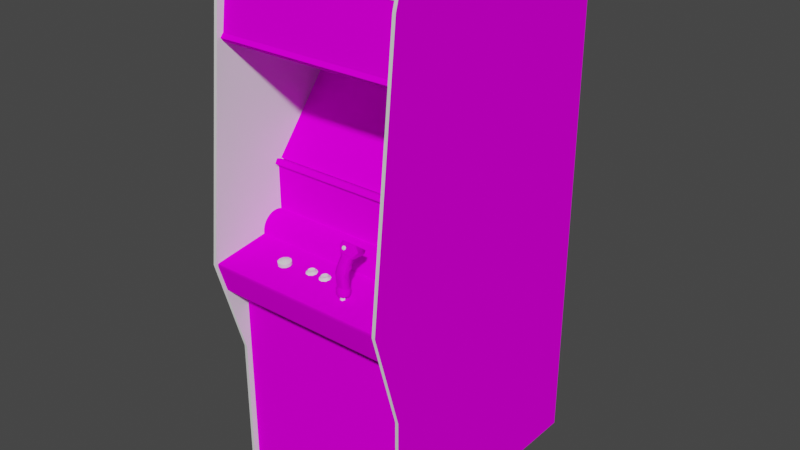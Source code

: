 # Source: dotron.blend  (saved by Blender 2.93.20; exported with 4.5.12 LTS)
import bpy
from mathutils import Matrix  # noqa: F401  (used for matrix-valued properties, if any)

bpy.ops.wm.read_factory_settings(use_empty=True)
scene = bpy.context.scene
scene.name = 'Scene'

# ---- images (referenced by path relative to the original .blend; pixels are not part of the script)
import os
ASSET_DIR = os.environ.get("B2B_ASSET_DIR", "")  # directory of the original .blend (textures are referenced by path, not embedded)
HERE = os.path.dirname(os.path.abspath(__file__))  # packed textures are extracted next to this script under _unpacked/

def load_image(name, relpath, width, height, colorspace="sRGB"):
    """Load a texture the original file referenced (path relative to the .blend, or extracted next to this script)."""
    p = next((c for c in (os.path.join(HERE, relpath), os.path.join(ASSET_DIR, relpath)) if relpath and os.path.exists(c)), "")
    if p:
        img = bpy.data.images.load(p, check_existing=True)
        img.name = name
    else:  # same state as the original file: an image datablock whose file is absent (Cycles renders it pink)
        img = bpy.data.images.new(name, width, height)
        img.source = "FILE"
        img.filepath = "//" + (relpath or name)
    img.colorspace_settings.name = colorspace
    return img
img_dotronmarqueemap_tiff = load_image('dotronmarqueemap.TIFF', 'dotronmarqueemap.TIFF', 1024, 1024, 'sRGB')
img_dotronmonitor_tiff = load_image('dotronmonitor.TIFF', 'dotronmonitor.TIFF', 1024, 1024, 'sRGB')
img_dotronjoystickmap_tiff = load_image('dotronjoystickmap.TIFF', 'dotronjoystickmap.TIFF', 1024, 1024, 'sRGB')
img_dotroncpotoppermap_tiff = load_image('dotroncpotoppermap.TIFF', 'dotroncpotoppermap.TIFF', 1024, 1024, 'sRGB')
img_dotronbezelmap_tiff = load_image('dotronbezelmap.TIFF', 'dotronbezelmap.TIFF', 1024, 1024, 'sRGB')
img_dotroninnerbezelmap_tiff = load_image('dotroninnerbezelmap.TIFF', 'dotroninnerbezelmap.TIFF', 1024, 1024, 'sRGB')
img_dotronblacklightcovermap_tiff = load_image('dotronblacklightcovermap.TIFF', 'dotronblacklightcovermap.TIFF', 1024, 1024, 'sRGB')
img_dotroncoindoormap_tiff = load_image('dotroncoindoormap.TIFF', 'dotroncoindoormap.TIFF', 1024, 1024, 'sRGB')
img_dotroncpomap_tiff = load_image('dotroncpomap.TIFF', 'dotroncpomap.TIFF', 1024, 1024, 'sRGB')
img_dotronjoystickinsertmap_tiff = load_image('dotronjoystickinsertmap.TIFF', 'dotronjoystickinsertmap.TIFF', 1024, 1024, 'sRGB')
img_dotronspeakermap_tiff = load_image('dotronspeakermap.TIFF', 'dotronspeakermap.TIFF', 1024, 1024, 'sRGB')
img_dotronglassmap_tiff = load_image('dotronglassmap.TIFF', 'dotronglassmap.TIFF', 1024, 1024, 'sRGB')
img_dotronsideleftmap_tiff = load_image('dotronsideleftmap.TIFF', 'dotronsideleftmap.TIFF', 1024, 1024, 'sRGB')
img_dotronsiderightmap_tiff = load_image('dotronsiderightmap.TIFF', 'dotronsiderightmap.TIFF', 1024, 1024, 'sRGB')

# ---- materials (node trees are filled in below, after node groups)
mat_dotronmarquee = bpy.data.materials.new('dotronmarquee')
mat_dotronmarquee.use_transparent_shadow = False
mat_dotronmarquee.roughness = 0.8807
mat_dotronmarquee.specular_intensity = 0.0
mat_dotronmonitor = bpy.data.materials.new('dotronmonitor')
mat_dotronmonitor.use_transparent_shadow = False
mat_dotronmonitor.roughness = 0.8807
mat_dotronmonitor.specular_intensity = 0.0
mat_dotronjoystick = bpy.data.materials.new('dotronjoystick')
mat_dotronjoystick.use_transparent_shadow = False
mat_dotronjoystick.roughness = 0.8807
mat_dotronjoystick.specular_intensity = 0.0
mat_dotronblack = bpy.data.materials.new('dotronblack')
mat_dotronblack.use_transparent_shadow = False
mat_dotronblack.roughness = 0.8807
mat_dotronblack.specular_intensity = 0.0
mat_dotroncpotopper = bpy.data.materials.new('dotroncpotopper')
mat_dotroncpotopper.use_transparent_shadow = False
mat_dotroncpotopper.roughness = 0.8807
mat_dotroncpotopper.specular_intensity = 0.0
mat_dotronbezel = bpy.data.materials.new('dotronbezel')
mat_dotronbezel.use_transparent_shadow = False
mat_dotronbezel.roughness = 0.8807
mat_dotronbezel.specular_intensity = 0.0
mat_dotronblackspinner = bpy.data.materials.new('dotronblackspinner')
mat_dotronblackspinner.use_transparent_shadow = False
mat_dotronblackspinner.roughness = 0.8807
mat_dotronblackspinner.specular_intensity = 0.6275
mat_dotroninnerbezelred = bpy.data.materials.new('dotroninnerbezelred')
mat_dotroninnerbezelred.use_transparent_shadow = False
mat_dotroninnerbezelred.roughness = 0.8807
mat_dotroninnerbezelred.specular_intensity = 0.0
mat_dotroninnerbezelmulti = bpy.data.materials.new('dotroninnerbezelmulti')
mat_dotroninnerbezelmulti.use_transparent_shadow = False
mat_dotroninnerbezelmulti.roughness = 0.8807
mat_dotroninnerbezelmulti.specular_intensity = 0.0
mat_dotronblacklight = bpy.data.materials.new('dotronblacklight')
mat_dotronblacklight.use_transparent_shadow = False
mat_dotronblacklight.roughness = 0.8807
mat_dotronblacklight.specular_intensity = 0.6275
mat_dotronblacklightcover = bpy.data.materials.new('dotronblacklightcover')
mat_dotronblacklightcover.use_transparent_shadow = False
mat_dotronblacklightcover.roughness = 0.8807
mat_dotronblacklightcover.specular_intensity = 0.0
mat_dotronwhite = bpy.data.materials.new('dotronwhite')
mat_dotronwhite.use_transparent_shadow = False
mat_dotronwhite.roughness = 0.8313
mat_dotronwhite.specular_intensity = 0.5647
mat_dotronredjoystickbutton = bpy.data.materials.new('dotronredjoystickbutton')
mat_dotronredjoystickbutton.use_transparent_shadow = False
mat_dotronredjoystickbutton.roughness = 0.8807
mat_dotronredjoystickbutton.specular_intensity = 0.08627
mat_dotronjoystickbuttonchrome = bpy.data.materials.new('dotronjoystickbuttonchrome')
mat_dotronjoystickbuttonchrome.use_transparent_shadow = False
mat_dotronjoystickbuttonchrome.roughness = 0.8807
mat_dotronjoystickbuttonchrome.specular_intensity = 0.0
mat_dotroncoindoor = bpy.data.materials.new('dotroncoindoor')
mat_dotroncoindoor.use_transparent_shadow = False
mat_dotroncoindoor.roughness = 0.8807
mat_dotroncoindoor.specular_intensity = 0.0
mat_dotroncpo = bpy.data.materials.new('dotroncpo')
mat_dotroncpo.use_transparent_shadow = False
mat_dotroncpo.roughness = 0.8807
mat_dotroncpo.specular_intensity = 0.0
mat_dotronjoystickinsert = bpy.data.materials.new('dotronjoystickinsert')
mat_dotronjoystickinsert.use_transparent_shadow = False
mat_dotronjoystickinsert.roughness = 0.8807
mat_dotronjoystickinsert.specular_intensity = 0.0
mat_dotronchrome = bpy.data.materials.new('dotronchrome')
mat_dotronchrome.use_transparent_shadow = False
mat_dotronchrome.roughness = 0.8807
mat_dotronchrome.specular_intensity = 0.2392
mat_dotronred = bpy.data.materials.new('dotronred')
mat_dotronred.use_transparent_shadow = False
mat_dotronred.roughness = 0.8807
mat_dotronred.specular_intensity = 0.6275
mat_dotronspeaker = bpy.data.materials.new('dotronspeaker')
mat_dotronspeaker.use_transparent_shadow = False
mat_dotronspeaker.roughness = 0.8807
mat_dotronspeaker.specular_intensity = 0.0
mat_dotronglass = bpy.data.materials.new('dotronglass')
mat_dotronglass.use_transparent_shadow = False
mat_dotronglass.roughness = 0.8807
mat_dotronglass.specular_intensity = 0.0
mat_dotronsideleftmulti = bpy.data.materials.new('dotronsideleftmulti')
mat_dotronsideleftmulti.use_transparent_shadow = False
mat_dotronsideleftmulti.roughness = 0.8807
mat_dotronsideleftmulti.specular_intensity = 0.0
mat_dotronsideleftblack = bpy.data.materials.new('dotronsideleftblack')
mat_dotronsideleftblack.use_transparent_shadow = False
mat_dotronsideleftblack.roughness = 0.8807
mat_dotronsideleftblack.specular_intensity = 0.3569
mat_dotronsidelefttmold = bpy.data.materials.new('dotronsidelefttmold')
mat_dotronsidelefttmold.use_transparent_shadow = False
mat_dotronsidelefttmold.roughness = 0.8807
mat_dotronsidelefttmold.specular_intensity = 0.6275
mat_dotronsiderightblack = bpy.data.materials.new('dotronsiderightblack')
mat_dotronsiderightblack.use_transparent_shadow = False
mat_dotronsiderightblack.roughness = 0.8807
mat_dotronsiderightblack.specular_intensity = 0.3569
mat_dotronsiderightmulti = bpy.data.materials.new('dotronsiderightmulti')
mat_dotronsiderightmulti.use_transparent_shadow = False
mat_dotronsiderightmulti.roughness = 0.8807
mat_dotronsiderightmulti.specular_intensity = 0.0
mat_dotronsiderighttmold = bpy.data.materials.new('dotronsiderighttmold')
mat_dotronsiderighttmold.use_transparent_shadow = False
mat_dotronsiderighttmold.roughness = 0.8807
mat_dotronsiderighttmold.specular_intensity = 0.6275

# ---- node groups
ng_auto_smooth = bpy.data.node_groups.new('Auto Smooth', 'GeometryNodeTree')
_s = ng_auto_smooth.interface.new_socket(name='Geometry', in_out='OUTPUT', socket_type='NodeSocketGeometry')
_s = ng_auto_smooth.interface.new_socket(name='Geometry', in_out='INPUT', socket_type='NodeSocketGeometry')
_s = ng_auto_smooth.interface.new_socket(name='Angle', in_out='INPUT', socket_type='NodeSocketFloat')
_s.subtype = 'ANGLE'
_s.min_value = 0.0
_s.max_value = 3.142
ng_auto_smooth.is_modifier = True
_N = ng_auto_smooth.nodes; _L = ng_auto_smooth.links
n0 = _N.new('NodeGroupOutput'); n0.name = 'Group Output'; n0.location = (480, -100)
n1 = _N.new('NodeGroupInput'); n1.name = 'Group Input'; n1.location = (-420, -300)
n2 = _N.new('NodeGroupInput'); n2.name = 'Group Input.001'; n2.location = (-60, -100)
n3 = _N.new('GeometryNodeSetShadeSmooth'); n3.name = 'Set Shade Smooth'; n3.location = (120, -100)
n3.domain = 'EDGE'
n4 = _N.new('GeometryNodeSetShadeSmooth'); n4.name = 'Set Shade Smooth.001'; n4.location = (300, -100)
n5 = _N.new('GeometryNodeInputMeshEdgeAngle'); n5.name = 'Edge Angle'; n5.location = (-420, -220)
n6 = _N.new('GeometryNodeInputEdgeSmooth'); n6.name = 'Is Edge Smooth'; n6.location = (-60, -160)
n7 = _N.new('GeometryNodeInputShadeSmooth'); n7.name = 'Is Face Smooth'; n7.location = (-240, -340)
n8 = _N.new('FunctionNodeBooleanMath'); n8.name = 'Boolean Math'; n8.location = (-60, -220)
n9 = _N.new('FunctionNodeCompare'); n9.name = 'Compare'; n9.location = (-240, -180)
n9.operation = 'LESS_EQUAL'
_L.new(n5.outputs[0], n9.inputs[0])
_L.new(n4.outputs[0], n0.inputs[0])
_L.new(n1.outputs[1], n9.inputs[1])
_L.new(n9.outputs[0], n8.inputs[0])
_L.new(n7.outputs[0], n8.inputs[1])
_L.new(n2.outputs[0], n3.inputs[0])
_L.new(n6.outputs[0], n3.inputs[1])
_L.new(n3.outputs[0], n4.inputs[0])
_L.new(n8.outputs[0], n3.inputs[2])
n0.is_active_output = True

# ---- material node trees
mat_dotronmarquee.use_nodes = True; mat_dotronmarquee.node_tree.nodes.clear()
_N = mat_dotronmarquee.node_tree.nodes; _L = mat_dotronmarquee.node_tree.links
n0 = _N.new('ShaderNodeBsdfPrincipled'); n0.name = 'Principled BSDF'; n0.location = (10, 300)
n0.distribution = 'GGX'
n0.subsurface_method = 'BURLEY'
n0.inputs[2].default_value = 0.8807
n0.inputs[3].default_value = 1.45
n0.inputs[13].default_value = 0.0
n0.inputs[27].default_value = (0.0, 0.0, 0.0, 1.0)
n0.inputs[28].default_value = 1.0
n1 = _N.new('ShaderNodeOutputMaterial'); n1.name = 'Material Output'; n1.location = (300, 300)
n2 = _N.new('ShaderNodeTexImage'); n2.name = 'Image Texture'; n2.location = (-300, 600)
n2.image = img_dotronmarqueemap_tiff
_L.new(n0.outputs[0], n1.inputs[0])
_L.new(n2.outputs[0], n0.inputs[0])
n1.is_active_output = True
mat_dotronmonitor.use_nodes = True; mat_dotronmonitor.node_tree.nodes.clear()
_N = mat_dotronmonitor.node_tree.nodes; _L = mat_dotronmonitor.node_tree.links
n0 = _N.new('ShaderNodeBsdfPrincipled'); n0.name = 'Principled BSDF'; n0.location = (10, 300)
n0.distribution = 'GGX'
n0.subsurface_method = 'BURLEY'
n0.inputs[2].default_value = 0.8807
n0.inputs[3].default_value = 1.45
n0.inputs[13].default_value = 0.0
n0.inputs[27].default_value = (0.0, 0.0, 0.0, 1.0)
n0.inputs[28].default_value = 1.0
n1 = _N.new('ShaderNodeOutputMaterial'); n1.name = 'Material Output'; n1.location = (300, 300)
n2 = _N.new('ShaderNodeTexImage'); n2.name = 'Image Texture'; n2.location = (-300, 600)
n2.image = img_dotronmonitor_tiff
_L.new(n0.outputs[0], n1.inputs[0])
_L.new(n2.outputs[0], n0.inputs[0])
n1.is_active_output = True
mat_dotronjoystick.use_nodes = True; mat_dotronjoystick.node_tree.nodes.clear()
_N = mat_dotronjoystick.node_tree.nodes; _L = mat_dotronjoystick.node_tree.links
n0 = _N.new('ShaderNodeBsdfPrincipled'); n0.name = 'Principled BSDF'; n0.location = (10, 300)
n0.distribution = 'GGX'
n0.subsurface_method = 'BURLEY'
n0.inputs[2].default_value = 0.8807
n0.inputs[3].default_value = 1.45
n0.inputs[4].default_value = 0.9
n0.inputs[13].default_value = 0.0
n0.inputs[27].default_value = (0.0, 0.0, 0.0, 1.0)
n0.inputs[28].default_value = 1.0
n1 = _N.new('ShaderNodeOutputMaterial'); n1.name = 'Material Output'; n1.location = (300, 300)
n2 = _N.new('ShaderNodeTexImage'); n2.name = 'Image Texture'; n2.location = (-300, 600)
n2.image = img_dotronjoystickmap_tiff
_L.new(n0.outputs[0], n1.inputs[0])
_L.new(n2.outputs[0], n0.inputs[0])
n1.is_active_output = True
mat_dotronblack.use_nodes = True; mat_dotronblack.node_tree.nodes.clear()
_N = mat_dotronblack.node_tree.nodes; _L = mat_dotronblack.node_tree.links
n0 = _N.new('ShaderNodeBsdfPrincipled'); n0.name = 'Principled BSDF'; n0.location = (10, 300)
n0.distribution = 'GGX'
n0.subsurface_method = 'BURLEY'
n0.inputs[2].default_value = 0.8807
n0.inputs[3].default_value = 1.45
n0.inputs[13].default_value = 0.0
n0.inputs[27].default_value = (0.0, 0.0, 0.0, 1.0)
n0.inputs[28].default_value = 1.0
n1 = _N.new('ShaderNodeOutputMaterial'); n1.name = 'Material Output'; n1.location = (300, 300)
_L.new(n0.outputs[0], n1.inputs[0])
n1.is_active_output = True
mat_dotroncpotopper.use_nodes = True; mat_dotroncpotopper.node_tree.nodes.clear()
_N = mat_dotroncpotopper.node_tree.nodes; _L = mat_dotroncpotopper.node_tree.links
n0 = _N.new('ShaderNodeBsdfPrincipled'); n0.name = 'Principled BSDF'; n0.location = (10, 300)
n0.distribution = 'GGX'
n0.subsurface_method = 'BURLEY'
n0.inputs[2].default_value = 0.8807
n0.inputs[3].default_value = 1.45
n0.inputs[13].default_value = 0.0
n0.inputs[27].default_value = (0.0, 0.0, 0.0, 1.0)
n0.inputs[28].default_value = 1.0
n1 = _N.new('ShaderNodeOutputMaterial'); n1.name = 'Material Output'; n1.location = (300, 300)
n2 = _N.new('ShaderNodeTexImage'); n2.name = 'Image Texture'; n2.location = (-300, 600)
n2.image = img_dotroncpotoppermap_tiff
_L.new(n0.outputs[0], n1.inputs[0])
_L.new(n2.outputs[0], n0.inputs[0])
n1.is_active_output = True
mat_dotronbezel.use_nodes = True; mat_dotronbezel.node_tree.nodes.clear()
_N = mat_dotronbezel.node_tree.nodes; _L = mat_dotronbezel.node_tree.links
n0 = _N.new('ShaderNodeBsdfPrincipled'); n0.name = 'Principled BSDF'; n0.location = (10, 300)
n0.distribution = 'GGX'
n0.subsurface_method = 'BURLEY'
n0.inputs[2].default_value = 0.8807
n0.inputs[3].default_value = 1.45
n0.inputs[13].default_value = 0.0
n0.inputs[27].default_value = (0.0, 0.0, 0.0, 1.0)
n0.inputs[28].default_value = 1.0
n1 = _N.new('ShaderNodeOutputMaterial'); n1.name = 'Material Output'; n1.location = (300, 300)
n2 = _N.new('ShaderNodeTexImage'); n2.name = 'Image Texture'; n2.location = (-300, 600)
n2.image = img_dotronbezelmap_tiff
_L.new(n0.outputs[0], n1.inputs[0])
_L.new(n2.outputs[0], n0.inputs[0])
n1.is_active_output = True
mat_dotronblackspinner.use_nodes = True; mat_dotronblackspinner.node_tree.nodes.clear()
_N = mat_dotronblackspinner.node_tree.nodes; _L = mat_dotronblackspinner.node_tree.links
n0 = _N.new('ShaderNodeBsdfPrincipled'); n0.name = 'Principled BSDF'; n0.location = (10, 300)
n0.distribution = 'GGX'
n0.subsurface_method = 'BURLEY'
n0.inputs[2].default_value = 0.8807
n0.inputs[3].default_value = 1.45
n0.inputs[13].default_value = 0.6275
n0.inputs[27].default_value = (0.0, 0.0, 0.0, 1.0)
n0.inputs[28].default_value = 1.0
n1 = _N.new('ShaderNodeOutputMaterial'); n1.name = 'Material Output'; n1.location = (300, 300)
_L.new(n0.outputs[0], n1.inputs[0])
n1.is_active_output = True
mat_dotroninnerbezelred.use_nodes = True; mat_dotroninnerbezelred.node_tree.nodes.clear()
_N = mat_dotroninnerbezelred.node_tree.nodes; _L = mat_dotroninnerbezelred.node_tree.links
n0 = _N.new('ShaderNodeBsdfPrincipled'); n0.name = 'Principled BSDF'; n0.location = (10, 300)
n0.distribution = 'GGX'
n0.subsurface_method = 'BURLEY'
n0.inputs[2].default_value = 0.8807
n0.inputs[3].default_value = 1.45
n0.inputs[13].default_value = 0.0
n0.inputs[27].default_value = (0.0, 0.0, 0.0, 1.0)
n0.inputs[28].default_value = 1.0
n1 = _N.new('ShaderNodeOutputMaterial'); n1.name = 'Material Output'; n1.location = (300, 300)
_L.new(n0.outputs[0], n1.inputs[0])
n1.is_active_output = True
mat_dotroninnerbezelmulti.use_nodes = True; mat_dotroninnerbezelmulti.node_tree.nodes.clear()
_N = mat_dotroninnerbezelmulti.node_tree.nodes; _L = mat_dotroninnerbezelmulti.node_tree.links
n0 = _N.new('ShaderNodeBsdfPrincipled'); n0.name = 'Principled BSDF'; n0.location = (10, 300)
n0.distribution = 'GGX'
n0.subsurface_method = 'BURLEY'
n0.inputs[2].default_value = 0.8807
n0.inputs[3].default_value = 1.45
n0.inputs[13].default_value = 0.0
n0.inputs[27].default_value = (0.0, 0.0, 0.0, 1.0)
n0.inputs[28].default_value = 1.0
n1 = _N.new('ShaderNodeOutputMaterial'); n1.name = 'Material Output'; n1.location = (300, 300)
n2 = _N.new('ShaderNodeTexImage'); n2.name = 'Image Texture'; n2.location = (-300, 600)
n2.image = img_dotroninnerbezelmap_tiff
_L.new(n0.outputs[0], n1.inputs[0])
_L.new(n2.outputs[0], n0.inputs[0])
n1.is_active_output = True
mat_dotronblacklight.use_nodes = True; mat_dotronblacklight.node_tree.nodes.clear()
_N = mat_dotronblacklight.node_tree.nodes; _L = mat_dotronblacklight.node_tree.links
n0 = _N.new('ShaderNodeBsdfPrincipled'); n0.name = 'Principled BSDF'; n0.location = (10, 300)
n0.distribution = 'GGX'
n0.subsurface_method = 'BURLEY'
n0.inputs[2].default_value = 0.8807
n0.inputs[3].default_value = 1.45
n0.inputs[13].default_value = 0.6275
n0.inputs[27].default_value = (0.0, 0.0, 0.0, 1.0)
n0.inputs[28].default_value = 1.0
n1 = _N.new('ShaderNodeOutputMaterial'); n1.name = 'Material Output'; n1.location = (300, 300)
_L.new(n0.outputs[0], n1.inputs[0])
n1.is_active_output = True
mat_dotronblacklightcover.use_nodes = True; mat_dotronblacklightcover.node_tree.nodes.clear()
_N = mat_dotronblacklightcover.node_tree.nodes; _L = mat_dotronblacklightcover.node_tree.links
n0 = _N.new('ShaderNodeBsdfPrincipled'); n0.name = 'Principled BSDF'; n0.location = (10, 300)
n0.distribution = 'GGX'
n0.subsurface_method = 'BURLEY'
n0.inputs[2].default_value = 0.8807
n0.inputs[3].default_value = 1.45
n0.inputs[13].default_value = 0.0
n0.inputs[27].default_value = (0.0, 0.0, 0.0, 1.0)
n0.inputs[28].default_value = 1.0
n1 = _N.new('ShaderNodeOutputMaterial'); n1.name = 'Material Output'; n1.location = (300, 300)
n2 = _N.new('ShaderNodeTexImage'); n2.name = 'Image Texture'; n2.location = (-300, 600)
n2.image = img_dotronblacklightcovermap_tiff
_L.new(n0.outputs[0], n1.inputs[0])
_L.new(n2.outputs[0], n0.inputs[0])
n1.is_active_output = True
mat_dotronwhite.use_nodes = True; mat_dotronwhite.node_tree.nodes.clear()
_N = mat_dotronwhite.node_tree.nodes; _L = mat_dotronwhite.node_tree.links
n0 = _N.new('ShaderNodeBsdfPrincipled'); n0.name = 'Principled BSDF'; n0.location = (10, 300)
n0.distribution = 'GGX'
n0.subsurface_method = 'BURLEY'
n0.inputs[2].default_value = 0.8313
n0.inputs[3].default_value = 1.45
n0.inputs[13].default_value = 0.5647
n0.inputs[27].default_value = (0.0, 0.0, 0.0, 1.0)
n0.inputs[28].default_value = 1.0
n1 = _N.new('ShaderNodeOutputMaterial'); n1.name = 'Material Output'; n1.location = (300, 300)
_L.new(n0.outputs[0], n1.inputs[0])
n1.is_active_output = True
mat_dotronredjoystickbutton.use_nodes = True; mat_dotronredjoystickbutton.node_tree.nodes.clear()
_N = mat_dotronredjoystickbutton.node_tree.nodes; _L = mat_dotronredjoystickbutton.node_tree.links
n0 = _N.new('ShaderNodeBsdfPrincipled'); n0.name = 'Principled BSDF'; n0.location = (10, 300)
n0.distribution = 'GGX'
n0.subsurface_method = 'BURLEY'
n0.inputs[2].default_value = 0.8807
n0.inputs[3].default_value = 1.45
n0.inputs[13].default_value = 0.08627
n0.inputs[27].default_value = (0.0, 0.0, 0.0, 1.0)
n0.inputs[28].default_value = 1.0
n1 = _N.new('ShaderNodeOutputMaterial'); n1.name = 'Material Output'; n1.location = (300, 300)
_L.new(n0.outputs[0], n1.inputs[0])
n1.is_active_output = True
mat_dotronjoystickbuttonchrome.use_nodes = True; mat_dotronjoystickbuttonchrome.node_tree.nodes.clear()
_N = mat_dotronjoystickbuttonchrome.node_tree.nodes; _L = mat_dotronjoystickbuttonchrome.node_tree.links
n0 = _N.new('ShaderNodeBsdfPrincipled'); n0.name = 'Principled BSDF'; n0.location = (10, 300)
n0.distribution = 'GGX'
n0.subsurface_method = 'BURLEY'
n0.inputs[2].default_value = 0.8807
n0.inputs[3].default_value = 1.45
n0.inputs[13].default_value = 0.0
n0.inputs[27].default_value = (0.0, 0.0, 0.0, 1.0)
n0.inputs[28].default_value = 1.0
n1 = _N.new('ShaderNodeOutputMaterial'); n1.name = 'Material Output'; n1.location = (300, 300)
_L.new(n0.outputs[0], n1.inputs[0])
n1.is_active_output = True
mat_dotroncoindoor.use_nodes = True; mat_dotroncoindoor.node_tree.nodes.clear()
_N = mat_dotroncoindoor.node_tree.nodes; _L = mat_dotroncoindoor.node_tree.links
n0 = _N.new('ShaderNodeBsdfPrincipled'); n0.name = 'Principled BSDF'; n0.location = (10, 300)
n0.distribution = 'GGX'
n0.subsurface_method = 'BURLEY'
n0.inputs[2].default_value = 0.8807
n0.inputs[3].default_value = 1.45
n0.inputs[13].default_value = 0.0
n0.inputs[27].default_value = (0.0, 0.0, 0.0, 1.0)
n0.inputs[28].default_value = 1.0
n1 = _N.new('ShaderNodeOutputMaterial'); n1.name = 'Material Output'; n1.location = (300, 300)
n2 = _N.new('ShaderNodeTexImage'); n2.name = 'Image Texture'; n2.location = (-300, 600)
n2.image = img_dotroncoindoormap_tiff
_L.new(n0.outputs[0], n1.inputs[0])
_L.new(n2.outputs[0], n0.inputs[0])
n1.is_active_output = True
mat_dotroncpo.use_nodes = True; mat_dotroncpo.node_tree.nodes.clear()
_N = mat_dotroncpo.node_tree.nodes; _L = mat_dotroncpo.node_tree.links
n0 = _N.new('ShaderNodeBsdfPrincipled'); n0.name = 'Principled BSDF'; n0.location = (10, 300)
n0.distribution = 'GGX'
n0.subsurface_method = 'BURLEY'
n0.inputs[2].default_value = 0.8807
n0.inputs[3].default_value = 1.45
n0.inputs[13].default_value = 0.0
n0.inputs[27].default_value = (0.0, 0.0, 0.0, 1.0)
n0.inputs[28].default_value = 1.0
n1 = _N.new('ShaderNodeOutputMaterial'); n1.name = 'Material Output'; n1.location = (300, 300)
n2 = _N.new('ShaderNodeTexImage'); n2.name = 'Image Texture'; n2.location = (-300, 600)
n2.image = img_dotroncpomap_tiff
_L.new(n0.outputs[0], n1.inputs[0])
_L.new(n2.outputs[0], n0.inputs[0])
n1.is_active_output = True
mat_dotronjoystickinsert.use_nodes = True; mat_dotronjoystickinsert.node_tree.nodes.clear()
_N = mat_dotronjoystickinsert.node_tree.nodes; _L = mat_dotronjoystickinsert.node_tree.links
n0 = _N.new('ShaderNodeBsdfPrincipled'); n0.name = 'Principled BSDF'; n0.location = (10, 300)
n0.distribution = 'GGX'
n0.subsurface_method = 'BURLEY'
n0.inputs[2].default_value = 0.8807
n0.inputs[3].default_value = 1.45
n0.inputs[13].default_value = 0.0
n0.inputs[27].default_value = (0.0, 0.0, 0.0, 1.0)
n0.inputs[28].default_value = 1.0
n1 = _N.new('ShaderNodeOutputMaterial'); n1.name = 'Material Output'; n1.location = (300, 300)
n2 = _N.new('ShaderNodeTexImage'); n2.name = 'Image Texture'; n2.location = (-300, 600)
n2.image = img_dotronjoystickinsertmap_tiff
_L.new(n0.outputs[0], n1.inputs[0])
_L.new(n2.outputs[0], n0.inputs[0])
n1.is_active_output = True
mat_dotronchrome.use_nodes = True; mat_dotronchrome.node_tree.nodes.clear()
_N = mat_dotronchrome.node_tree.nodes; _L = mat_dotronchrome.node_tree.links
n0 = _N.new('ShaderNodeBsdfPrincipled'); n0.name = 'Principled BSDF'; n0.location = (10, 300)
n0.distribution = 'GGX'
n0.subsurface_method = 'BURLEY'
n0.inputs[2].default_value = 0.8807
n0.inputs[3].default_value = 1.45
n0.inputs[13].default_value = 0.2392
n0.inputs[27].default_value = (0.0, 0.0, 0.0, 1.0)
n0.inputs[28].default_value = 1.0
n1 = _N.new('ShaderNodeOutputMaterial'); n1.name = 'Material Output'; n1.location = (300, 300)
_L.new(n0.outputs[0], n1.inputs[0])
n1.is_active_output = True
mat_dotronred.use_nodes = True; mat_dotronred.node_tree.nodes.clear()
_N = mat_dotronred.node_tree.nodes; _L = mat_dotronred.node_tree.links
n0 = _N.new('ShaderNodeBsdfPrincipled'); n0.name = 'Principled BSDF'; n0.location = (10, 300)
n0.distribution = 'GGX'
n0.subsurface_method = 'BURLEY'
n0.inputs[2].default_value = 0.8807
n0.inputs[3].default_value = 1.45
n0.inputs[13].default_value = 0.6275
n0.inputs[27].default_value = (0.0, 0.0, 0.0, 1.0)
n0.inputs[28].default_value = 1.0
n1 = _N.new('ShaderNodeOutputMaterial'); n1.name = 'Material Output'; n1.location = (300, 300)
_L.new(n0.outputs[0], n1.inputs[0])
n1.is_active_output = True
mat_dotronspeaker.use_nodes = True; mat_dotronspeaker.node_tree.nodes.clear()
_N = mat_dotronspeaker.node_tree.nodes; _L = mat_dotronspeaker.node_tree.links
n0 = _N.new('ShaderNodeBsdfPrincipled'); n0.name = 'Principled BSDF'; n0.location = (10, 300)
n0.distribution = 'GGX'
n0.subsurface_method = 'BURLEY'
n0.inputs[2].default_value = 0.8807
n0.inputs[3].default_value = 1.45
n0.inputs[13].default_value = 0.0
n0.inputs[27].default_value = (0.0, 0.0, 0.0, 1.0)
n0.inputs[28].default_value = 1.0
n1 = _N.new('ShaderNodeOutputMaterial'); n1.name = 'Material Output'; n1.location = (300, 300)
n2 = _N.new('ShaderNodeTexImage'); n2.name = 'Image Texture'; n2.location = (-300, 600)
n2.image = img_dotronspeakermap_tiff
_L.new(n0.outputs[0], n1.inputs[0])
_L.new(n2.outputs[0], n0.inputs[0])
n1.is_active_output = True
mat_dotronglass.use_nodes = True; mat_dotronglass.node_tree.nodes.clear()
_N = mat_dotronglass.node_tree.nodes; _L = mat_dotronglass.node_tree.links
n0 = _N.new('ShaderNodeBsdfPrincipled'); n0.name = 'Principled BSDF'; n0.location = (10, 300)
n0.distribution = 'GGX'
n0.subsurface_method = 'BURLEY'
n0.inputs[2].default_value = 0.8807
n0.inputs[3].default_value = 1.45
n0.inputs[13].default_value = 0.0
n0.inputs[27].default_value = (0.0, 0.0, 0.0, 1.0)
n0.inputs[28].default_value = 1.0
n1 = _N.new('ShaderNodeOutputMaterial'); n1.name = 'Material Output'; n1.location = (300, 300)
n2 = _N.new('ShaderNodeTexImage'); n2.name = 'Image Texture'; n2.location = (-300, 600)
n2.image = img_dotronglassmap_tiff
_L.new(n0.outputs[0], n1.inputs[0])
_L.new(n2.outputs[0], n0.inputs[0])
n1.is_active_output = True
mat_dotronsideleftmulti.use_nodes = True; mat_dotronsideleftmulti.node_tree.nodes.clear()
_N = mat_dotronsideleftmulti.node_tree.nodes; _L = mat_dotronsideleftmulti.node_tree.links
n0 = _N.new('ShaderNodeBsdfPrincipled'); n0.name = 'Principled BSDF'; n0.location = (10, 300)
n0.distribution = 'GGX'
n0.subsurface_method = 'BURLEY'
n0.inputs[2].default_value = 0.8807
n0.inputs[3].default_value = 1.45
n0.inputs[13].default_value = 0.0
n0.inputs[27].default_value = (0.0, 0.0, 0.0, 1.0)
n0.inputs[28].default_value = 1.0
n1 = _N.new('ShaderNodeOutputMaterial'); n1.name = 'Material Output'; n1.location = (300, 300)
n2 = _N.new('ShaderNodeTexImage'); n2.name = 'Image Texture'; n2.location = (-300, 600)
n2.image = img_dotronsideleftmap_tiff
_L.new(n0.outputs[0], n1.inputs[0])
_L.new(n2.outputs[0], n0.inputs[0])
n1.is_active_output = True
mat_dotronsideleftblack.use_nodes = True; mat_dotronsideleftblack.node_tree.nodes.clear()
_N = mat_dotronsideleftblack.node_tree.nodes; _L = mat_dotronsideleftblack.node_tree.links
n0 = _N.new('ShaderNodeBsdfPrincipled'); n0.name = 'Principled BSDF'; n0.location = (10, 300)
n0.distribution = 'GGX'
n0.subsurface_method = 'BURLEY'
n0.inputs[2].default_value = 0.8807
n0.inputs[3].default_value = 1.45
n0.inputs[13].default_value = 0.3569
n0.inputs[27].default_value = (0.0, 0.0, 0.0, 1.0)
n0.inputs[28].default_value = 1.0
n1 = _N.new('ShaderNodeOutputMaterial'); n1.name = 'Material Output'; n1.location = (300, 300)
_L.new(n0.outputs[0], n1.inputs[0])
n1.is_active_output = True
mat_dotronsidelefttmold.use_nodes = True; mat_dotronsidelefttmold.node_tree.nodes.clear()
_N = mat_dotronsidelefttmold.node_tree.nodes; _L = mat_dotronsidelefttmold.node_tree.links
n0 = _N.new('ShaderNodeBsdfPrincipled'); n0.name = 'Principled BSDF'; n0.location = (10, 300)
n0.distribution = 'GGX'
n0.subsurface_method = 'BURLEY'
n0.inputs[2].default_value = 0.8807
n0.inputs[3].default_value = 1.45
n0.inputs[13].default_value = 0.6275
n0.inputs[27].default_value = (0.0, 0.0, 0.0, 1.0)
n0.inputs[28].default_value = 1.0
n1 = _N.new('ShaderNodeOutputMaterial'); n1.name = 'Material Output'; n1.location = (300, 300)
_L.new(n0.outputs[0], n1.inputs[0])
n1.is_active_output = True
mat_dotronsiderightblack.use_nodes = True; mat_dotronsiderightblack.node_tree.nodes.clear()
_N = mat_dotronsiderightblack.node_tree.nodes; _L = mat_dotronsiderightblack.node_tree.links
n0 = _N.new('ShaderNodeBsdfPrincipled'); n0.name = 'Principled BSDF'; n0.location = (10, 300)
n0.distribution = 'GGX'
n0.subsurface_method = 'BURLEY'
n0.inputs[2].default_value = 0.8807
n0.inputs[3].default_value = 1.45
n0.inputs[13].default_value = 0.3569
n0.inputs[27].default_value = (0.0, 0.0, 0.0, 1.0)
n0.inputs[28].default_value = 1.0
n1 = _N.new('ShaderNodeOutputMaterial'); n1.name = 'Material Output'; n1.location = (300, 300)
_L.new(n0.outputs[0], n1.inputs[0])
n1.is_active_output = True
mat_dotronsiderightmulti.use_nodes = True; mat_dotronsiderightmulti.node_tree.nodes.clear()
_N = mat_dotronsiderightmulti.node_tree.nodes; _L = mat_dotronsiderightmulti.node_tree.links
n0 = _N.new('ShaderNodeBsdfPrincipled'); n0.name = 'Principled BSDF'; n0.location = (10, 300)
n0.distribution = 'GGX'
n0.subsurface_method = 'BURLEY'
n0.inputs[2].default_value = 0.8807
n0.inputs[3].default_value = 1.45
n0.inputs[13].default_value = 0.0
n0.inputs[27].default_value = (0.0, 0.0, 0.0, 1.0)
n0.inputs[28].default_value = 1.0
n1 = _N.new('ShaderNodeOutputMaterial'); n1.name = 'Material Output'; n1.location = (300, 300)
n2 = _N.new('ShaderNodeTexImage'); n2.name = 'Image Texture'; n2.location = (-300, 600)
n2.image = img_dotronsiderightmap_tiff
_L.new(n0.outputs[0], n1.inputs[0])
_L.new(n2.outputs[0], n0.inputs[0])
n1.is_active_output = True
mat_dotronsiderighttmold.use_nodes = True; mat_dotronsiderighttmold.node_tree.nodes.clear()
_N = mat_dotronsiderighttmold.node_tree.nodes; _L = mat_dotronsiderighttmold.node_tree.links
n0 = _N.new('ShaderNodeBsdfPrincipled'); n0.name = 'Principled BSDF'; n0.location = (10, 300)
n0.distribution = 'GGX'
n0.subsurface_method = 'BURLEY'
n0.inputs[2].default_value = 0.8807
n0.inputs[3].default_value = 1.45
n0.inputs[13].default_value = 0.6275
n0.inputs[27].default_value = (0.0, 0.0, 0.0, 1.0)
n0.inputs[28].default_value = 1.0
n1 = _N.new('ShaderNodeOutputMaterial'); n1.name = 'Material Output'; n1.location = (300, 300)
_L.new(n0.outputs[0], n1.inputs[0])
n1.is_active_output = True

# ---- world
world_world = bpy.data.worlds.new('World'); scene.world = world_world
world_world.use_nodes = True; world_world.node_tree.nodes.clear()
_N = world_world.node_tree.nodes; _L = world_world.node_tree.links
n0 = _N.new('ShaderNodeOutputWorld'); n0.name = 'World Output'; n0.location = (300, 300)
n1 = _N.new('ShaderNodeBackground'); n1.name = 'Background'; n1.location = (10, 300)
n1.inputs[0].default_value = (0.05088, 0.05088, 0.05088, 1.0)
_L.new(n1.outputs[0], n0.inputs[0])
n0.is_active_output = True
world_world.color = (0.05088, 0.05088, 0.05088)
world_world.use_sun_shadow = False
world_world.sun_shadow_jitter_overblur = 0.0

# ---- meshes
me_dotron = bpy.data.meshes.new('dotron')
me_dotron.from_pydata([(0.2829, 0.5225, 0.1444), (0.2829, 0.7288, 0.1168), (-0.3457, 0.5225, 0.1444), (-0.3457, 0.7288, 0.1168), (-0.02842, 0.1652, -0.4103), (-0.02842, 0.0805, -0.3699), (0.09428, 0.1652, -0.4103), (-0.2738, 0.1532, -0.4355), (-0.2738, 0.06851, -0.3951), (-0.1511, 0.1652, -0.4103), (-0.02842, 0.25, -0.4507), (0.09428, 0.25, -0.4507), (-0.1511, 0.25, -0.4507), (0.217, 0.238, -0.4759), (-0.1511, 0.0805, -0.3699), (-0.02842, 0.3227, -0.5162), (0.09428, 0.0805, -0.3699), (0.217, 0.1532, -0.4355), (0.09428, 0.3227, -0.5162), (-0.1511, -0.01621, -0.3548), (-0.02842, -0.01621, -0.3548), (-0.2738, -0.01621, -0.3548), (0.217, 0.3227, -0.5162), (0.09428, -0.01621, -0.3548), (0.217, 0.06851, -0.3951), (-0.1511, 0.3227, -0.5162), (-0.2738, 0.238, -0.4759), (0.217, -0.01621, -0.3548), (-0.2738, 0.3227, -0.5162), (0.09068, -0.03739, 0.1464), (0.09028, -0.06377, 0.1644), (0.1087, -0.06377, 0.1648), (0.1091, -0.07856, 0.14), (0.1091, -0.1341, 0.1416), (0.09068, -0.07856, 0.1396), (0.07469, 0.002571, 0.1248), (0.1255, 0.002571, 0.1256), (0.07509, -0.029, 0.08367), (0.1143, -0.04859, 0.08167), (0.1091, -0.05018, 0.1224), (0.09108, -0.05018, 0.122), (0.1274, -0.03819, 0.09126), (0.1183, -0.03899, 0.1408), (0.1187, -0.04619, 0.1276), (0.1087, -0.03739, 0.1468), (0.08588, -0.1521, 0.1396), (0.07989, -0.1517, 0.154), (0.1147, -0.1509, 0.1692), (0.1083, -0.1313, 0.1676), (0.1083, -0.1021, 0.1724), (0.09028, -0.1313, 0.1672), (0.09068, -0.1341, 0.1412), (0.1179, -0.06457, 0.1588), (0.1183, -0.1325, 0.148), (0.1183, -0.07736, 0.1468), (0.1179, -0.08415, 0.1656), (0.07429, -0.03819, 0.09046), (0.08189, -0.04619, 0.1272), (0.08189, -0.03899, 0.1404), (0.08189, -0.05578, 0.1352), (0.08149, -0.06457, 0.1584), (0.08149, -0.1325, 0.1472), (0.08109, -0.08415, 0.1652), (0.08149, -0.07736, 0.146), (0.08988, -0.1021, 0.172), (0.1262, -0.029, 0.08447), (0.08748, -0.04859, 0.08087), (0.1151, -0.1521, 0.14), (0.1163, -0.1317, 0.138), (0.1007, -0.1525, 0.1336), (0.1007, -0.1601, 0.144), (0.08948, -0.1597, 0.1544), (0.1003, -0.1169, 0.1548), (0.09987, -0.1305, 0.176), (0.1159, -0.1305, 0.1696), (0.1227, -0.1313, 0.154), (0.09907, -0.1169, 0.152), (0.08189, -0.06817, 0.1344), (0.1091, -0.05698, 0.13), (0.1091, -0.07376, 0.1244), (0.09068, -0.05698, 0.1296), (0.08548, -0.1509, 0.1688), (0.08429, -0.1305, 0.1692), (0.09987, -0.1509, 0.1752), (0.08508, -0.1317, 0.1376), (0.1007, -0.1321, 0.1316), (0.07829, -0.1313, 0.1532), (0.1183, -0.05578, 0.1356), (0.1211, -0.1517, 0.1548), (0.09268, -0.1593, 0.162), (0.1079, -0.1593, 0.1624), (0.1354, -0.01661, 0.1272), (0.08229, -0.0298, 0.1384), (0.1175, -0.0298, 0.1392), (0.08628, -0.07097, 0.1292), (0.0651, -0.01661, 0.126), (0.1179, -0.1321, 0.1616), (0.08149, -0.1321, 0.1608), (0.1079, -0.1601, 0.1472), (0.1139, -0.07097, 0.1296), (0.1183, -0.06817, 0.1352), (0.09068, -0.07376, 0.124), (0.08988, -0.08336, 0.172), (0.1083, -0.08336, 0.1724), (0.2833, -1.037, -0.7188), (0.2833, 0.7335, -0.7188), (-0.3453, 0.7335, -0.7188), (-0.3453, 0.7335, 0.1104), (-0.3453, -1.037, -0.7188), (0.2833, 0.7335, 0.1104), (0.2829, -0.09295, -0.04262), (0.2829, 0.05932, -0.04262), (-0.3457, -0.09295, -0.04262), (0.2829, 0.06692, -0.02784), (0.2829, 0.0817, -0.03663), (-0.3457, 0.0817, -0.03663), (-0.3457, 0.07571, -0.05581), (0.2829, 0.07571, -0.05581), (-0.3457, 0.06692, -0.02784), (-0.3457, 0.05932, -0.04262), (0.2737, 0.4006, -0.4463), (-0.3362, 0.4006, -0.4463), (-0.2734, 0.3375, -0.4874), (-0.3354, -0.01581, -0.2397), (-0.2734, -0.009019, -0.316), (0.2737, -0.01581, -0.2397), (0.2166, -0.009019, -0.316), (0.2166, 0.3375, -0.4874), (0.2833, 0.07411, -0.05701), (0.2833, -0.03819, -0.3336), (-0.3453, -0.03819, -0.3336), (-0.3453, 0.07411, -0.05701), (-0.3461, -0.002225, -0.2453), (-0.3362, -0.002225, -0.2453), (-0.3362, 0.4166, -0.326), (-0.3461, 0.3958, -0.4403), (-0.3461, 0.4166, -0.326), (-0.3461, 0.07651, -0.05421), (-0.3362, 0.07651, -0.05421), (-0.3362, 0.3958, -0.4403), (0.2825, 0.3958, -0.4403), (0.2725, 0.07651, -0.05421), (0.2725, -0.004623, -0.2453), (0.2825, -0.004623, -0.2453), (0.2825, 0.4166, -0.326), (0.2725, 0.3958, -0.4403), (0.2825, 0.07651, -0.05421), (0.2725, 0.4166, -0.326), (-0.3457, -0.1365, 0.01852), (0.2829, -0.1093, 0.002938), (0.2829, -0.1093, -0.02824), (-0.3457, -0.1365, -0.04342), (0.2829, -0.1633, -0.02824), (0.2829, -0.1365, -0.01265), (-0.3457, -0.1365, -0.01265), (-0.3457, -0.1633, 0.002938), (0.2829, -0.1365, -0.04342), (-0.3457, -0.1633, -0.02824), (0.2829, -0.1365, 0.01852), (-0.3457, -0.1093, 0.002938), (-0.3457, -0.1093, -0.02824), (0.2829, -0.1633, 0.002938), (0.2817, -0.1097, 0.02332), (0.2817, -0.1053, 0.01932), (-0.3469, -0.1053, 0.01932), (0.2817, -0.1357, 0.03571), (-0.3469, -0.1301, 0.03411), (-0.3469, -0.1357, 0.03571), (0.2817, -0.08855, -0.02304), (-0.3469, -0.08895, -0.02864), (-0.3469, -0.08855, -0.02304), (0.2817, -0.08935, -0.01105), (0.2817, -0.08855, -0.01705), (-0.3469, -0.08855, -0.01705), (-0.3469, -0.1013, 0.01533), (0.2817, -0.1477, 0.03651), (0.2817, -0.1417, 0.03611), (-0.3469, -0.1417, 0.03611), (0.2817, -0.09255, 0.0001402), (-0.3469, -0.09055, -0.005455), (-0.3469, -0.09255, 0.0001402), (0.2817, -0.08895, -0.02864), (0.2817, -0.08975, -0.03423), (-0.3469, -0.08975, -0.03423), (0.2817, -0.09774, 0.01053), (0.2817, -0.09495, 0.005336), (-0.3469, -0.09495, 0.005336), (0.2817, -0.1301, 0.03411), (0.2817, -0.1245, 0.03251), (-0.3469, -0.1245, 0.03251), (0.2817, -0.1193, 0.02971), (-0.3469, -0.1141, 0.02692), (-0.3469, -0.1193, 0.02971), (0.2817, -0.09135, -0.03983), (-0.3469, -0.09375, -0.04542), (-0.3469, -0.09135, -0.03983), (-0.3469, -0.1477, 0.03651), (-0.3469, -0.09774, 0.01053), (-0.3469, -0.08935, -0.01105), (0.2817, -0.1141, 0.02692), (0.2817, -0.09055, -0.005455), (0.2817, -0.09375, -0.04542), (-0.3469, -0.1097, 0.02332), (0.2817, -0.1013, 0.01533), (0.2817, -0.1533, 0.03611), (-0.3469, -0.1533, 0.03611), (-0.06918, -0.1585, 0.1076), (-0.06039, -0.1549, 0.1164), (-0.06759, -0.1553, 0.1204), (-0.06719, -0.1605, 0.1208), (-0.08077, -0.1541, 0.1128), (-0.07558, -0.1553, 0.1192), (-0.05959, -0.1577, 0.09966), (-0.06719, -0.1569, 0.09526), (-0.06759, -0.1521, 0.09686), (-0.08077, -0.1533, 0.1045), (-0.07558, -0.1525, 0.09846), (-0.07598, -0.1573, 0.09686), (-0.05959, -0.1597, 0.1164), (-0.05639, -0.1585, 0.108), (-0.06039, -0.1525, 0.1009), (-0.08197, -0.1593, 0.1124), (-0.08197, -0.1581, 0.1037), (-0.08757, -0.1609, 0.1013), (-0.08757, -0.1625, 0.114), (-0.07918, -0.1637, 0.124), (-0.07598, -0.1601, 0.1192), (-0.0552, -0.1633, 0.1196), (-0.0552, -0.1601, 0.09566), (-0.06639, -0.1641, 0.126), (-0.0504, -0.1617, 0.1076), (-0.06639, -0.1593, 0.08886), (-0.07918, -0.1593, 0.09126), (-0.05759, -0.1537, 0.1088), (-0.00364, -0.1537, 0.1092), (-0.01523, -0.1585, 0.1084), (-0.02802, -0.1581, 0.1041), (-0.02802, -0.1593, 0.1128), (-0.00284, -0.1585, 0.1084), (-0.005638, -0.1597, 0.1168), (-0.001242, -0.1633, 0.1204), (-0.02242, -0.1601, 0.1196), (-0.01363, -0.1605, 0.1212), (-0.006437, -0.1549, 0.1168), (-0.01363, -0.1569, 0.09566), (-0.02242, -0.1573, 0.09726), (-0.02202, -0.1525, 0.09886), (-0.02722, -0.1533, 0.1053), (-0.005638, -0.1577, 0.1001), (0.003155, -0.1617, 0.108), (-0.01363, -0.1521, 0.09726), (-0.01363, -0.1553, 0.1208), (-0.02202, -0.1553, 0.1196), (-0.02522, -0.1637, 0.1244), (-0.03361, -0.1609, 0.1017), (-0.01243, -0.1593, 0.08966), (-0.02722, -0.1541, 0.1132), (-0.006437, -0.1525, 0.1017), (-0.01243, -0.1641, 0.1268), (-0.03361, -0.1625, 0.1144), (-0.001242, -0.1601, 0.09606), (-0.02522, -0.1593, 0.09166), (0.08508, -0.01222, 0.1392), (0.08988, -0.01661, 0.138), (0.08988, -0.01541, 0.1404), (0.09228, -0.01062, 0.1384), (0.08668, -0.01501, 0.14), (0.08908, -0.01222, 0.1392), (0.09228, -0.01381, 0.1396), (0.08988, -0.009019, 0.1376), (0.08988, -0.009818, 0.1352), (0.08668, -0.009419, 0.138), (0.09468, -0.01741, 0.1336), (0.09468, -0.01222, 0.1316), (0.09468, -0.01102, 0.1348), (0.08229, -0.01501, 0.1324), (0.09028, -0.009019, 0.13), (0.09028, -0.02101, 0.1352), (0.09468, -0.01621, 0.1372), (0.08469, -0.01981, 0.1344), (0.08469, -0.01022, 0.1308), (0.08469, -0.008619, 0.134), (0.08508, -0.01342, 0.1368), (0.08668, -0.01062, 0.1356), (0.09028, -0.00742, 0.1336), (0.09228, -0.01182, 0.136), (0.09228, -0.01461, 0.1372), (0.09028, -0.01941, 0.1384), (0.08469, -0.01821, 0.138), (0.08668, -0.01581, 0.1376), (0.08229, -0.01342, 0.136), (-0.3453, -0.2824, 0.1228), (-0.3453, -1.038, 0.1228), (0.2833, -0.2824, 0.1228), (0.2833, -1.038, 0.1228), (0.2825, -0.1781, 0.2331), (0.2825, -0.1521, 0.03411), (-0.3461, -0.1521, 0.03411), (0.2825, -0.2832, 0.1228), (0.2825, -0.2832, 0.2036), (-0.3461, -0.2832, 0.2036), (0.2825, -0.1881, 0.2331), (-0.3461, -0.2832, 0.1228), (-0.3461, -0.1781, 0.2331), (-0.3461, -0.1881, 0.2331), (0.1191, -0.001425, 0.1272), (0.08229, -0.029, 0.1388), (0.1171, -0.0286, 0.1388), (0.1171, -0.0286, 0.1392), (0.07389, -0.01262, 0.1328), (0.07389, -0.01262, 0.132), (0.08229, -0.0286, 0.1396), (0.1191, -0.001425, 0.128), (0.1258, -0.01182, 0.1316), (0.08069, -0.000626, 0.1276), (0.08069, -0.001026, 0.1272), (0.1258, -0.01182, 0.1324), (0.09508, -0.2332, 0.1684), (0.09508, -0.05458, 0.14), (0.09068, -0.2336, 0.1612), (0.09068, -0.05418, 0.1472), (0.1079, -0.05418, 0.1472), (0.1079, -0.2336, 0.1612), (0.1035, -0.234, 0.1536), (0.09907, -0.05418, 0.1472), (0.09508, -0.05338, 0.1548), (0.09907, -0.2336, 0.1612), (0.09508, -0.234, 0.1536), (0.1035, -0.2332, 0.1684), (0.1035, -0.05338, 0.1548), (0.1035, -0.05458, 0.14), (0.1027, -0.05218, 0.1304), (0.1027, -0.06617, 0.1184), (0.09667, -0.07256, 0.1176), (0.1027, -0.07017, 0.1316), (0.09667, -0.04859, 0.12), (0.09667, -0.05978, 0.1176), (0.09667, -0.04938, 0.1124), (0.1031, -0.04938, 0.1124), (0.09628, -0.05218, 0.1304), (0.09628, -0.07017, 0.1316), (0.1027, -0.05978, 0.118), (0.09667, -0.06617, 0.1184), (0.1027, -0.04859, 0.12), (0.1027, -0.07256, 0.1176), (0.2825, 0.395, -0.4423), (-0.3461, 0.5045, 0.1464), (-0.3461, 0.395, -0.4423), (-0.3461, 0.5281, 0.1448), (0.2825, 0.5281, 0.1448), (0.2825, 0.5045, 0.1464), (-0.3461, 0.5161, 0.1552), (0.2825, 0.5161, 0.1552), (0.2825, 0.07811, -0.05421), (0.2825, 0.4342, -0.3404), (-0.3461, 0.4342, -0.3404), (-0.3461, 0.07811, -0.05421), (-0.3569, -0.1825, 0.2407), (-0.3569, -1.043, 0.142), (-0.3457, -1.041, -0.7536), (-0.3457, 0.7539, 0.1348), (-0.3569, 0.7044, 0.1492), (-0.3569, 0.7727, 0.1021), (-0.3569, 0.7539, 0.1348), (-0.3569, -1.041, -0.7536), (-0.3457, 0.7727, -0.7192), (-0.3457, 0.7399, -0.7544), (-0.3569, 0.7399, -0.7544), (-0.3457, -0.5238, 0.142), (-0.3569, -0.5238, 0.142), (-0.3569, 0.7727, -0.7192), (-0.3457, 0.7727, 0.1021), (-0.3457, -0.1825, 0.2407), (-0.3457, 0.7044, 0.1492), (-0.3457, -1.043, 0.142), (0.2825, -0.1825, 0.2407), (0.2825, -1.041, -0.7536), (0.2825, 0.7539, 0.1348), (0.2937, -1.043, 0.142), (0.2825, 0.7044, 0.1492), (0.2937, 0.7539, 0.1348), (0.2825, 0.7727, 0.1021), (0.2937, 0.7399, -0.7544), (0.2825, 0.7399, -0.7544), (0.2937, -0.5238, 0.142), (0.2825, -0.5238, 0.142), (0.2937, 0.7727, 0.1021), (0.2825, 0.7727, -0.7192), (0.2937, -0.1825, 0.2407), (0.2937, 0.7727, -0.7192), (0.2825, -1.043, 0.142), (0.2937, -1.041, -0.7536), (0.2937, 0.7044, 0.1492), (-0.1831, -0.1465, 0.1296), (-0.1431, -0.1453, 0.1164), (-0.1543, -0.1445, 0.1084), (-0.1579, -0.1401, 0.12), (-0.1431, -0.1481, 0.1424), (-0.1503, -0.1413, 0.13), (-0.1791, -0.1481, 0.1424), (-0.1679, -0.1489, 0.1504), (-0.1611, -0.1413, 0.13), (-0.1715, -0.1413, 0.13), (-0.1695, -0.1421, 0.1364), (-0.1523, -0.1405, 0.124), (-0.1679, -0.1445, 0.1084), (-0.1791, -0.1453, 0.1164), (-0.1579, -0.1629, 0.1176), (-0.1679, -0.1561, 0.1072), (-0.1543, -0.1561, 0.1072), (-0.1543, -0.1489, 0.1504), (-0.1715, -0.1641, 0.1276), (-0.1791, -0.1597, 0.1412), (-0.1831, -0.1581, 0.1284), (-0.1643, -0.1421, 0.14), (-0.1579, -0.1421, 0.14), (-0.1643, -0.1401, 0.12), (-0.1695, -0.1405, 0.124), (-0.1523, -0.1421, 0.1364), (-0.1387, -0.1581, 0.1284), (-0.1431, -0.1569, 0.1152), (-0.1387, -0.1465, 0.1296), (-0.1679, -0.1605, 0.1492), (-0.1543, -0.1605, 0.1492), (-0.1431, -0.1597, 0.1412), (-0.1523, -0.1633, 0.1216), (-0.1791, -0.1569, 0.1152), (-0.1503, -0.1641, 0.1276), (-0.1579, -0.1649, 0.138), (-0.1523, -0.1645, 0.134), (-0.1611, -0.1641, 0.1276), (-0.1643, -0.1649, 0.138), (-0.1643, -0.1629, 0.1176), (-0.1695, -0.1645, 0.134), (-0.1695, -0.1633, 0.1216), (-0.3457, -1.039, -0.738), (0.2829, 0.7575, -0.7184), (-0.3457, 0.7575, -0.7184), (-0.3457, 0.7575, 0.1064), (0.2829, -1.039, -0.738), (0.2829, 0.724, 0.1196), (0.2829, 0.7455, 0.1256), (-0.3457, 0.7455, 0.1256), (-0.3457, 0.724, 0.1196), (0.2829, 0.7276, -0.738), (-0.3457, 0.7276, -0.738), (0.2829, 0.7575, 0.1064)], [], [(196, 205, 204, 175), (367, 370, 365, 366), (26, 7, 9, 12), (16, 6, 4, 5), (17, 13, 11, 6), (33, 51, 34, 32), (387, 381, 386, 389), (177, 196, 175, 176), (192, 189, 188, 190), (14, 9, 7, 8), (105, 109, 107, 106), (189, 166, 187, 188), (143, 146, 141, 142), (27, 24, 16, 23), (28, 26, 12, 25), (18, 11, 13, 22), (70, 98, 90, 89), (79, 101, 80, 78), (420, 409, 395, 394), (44, 29, 30, 31), (239, 238, 234, 243), (41, 42, 43), (69, 85, 68, 67), (328, 322, 321, 329), (30, 102, 103, 31), (42, 52, 43), (97, 62, 63, 61), (56, 57, 58), (58, 59, 60), (8, 21, 19, 14), (73, 83, 47, 74), (324, 321, 330, 318), (72, 73, 74), (59, 77, 62), (64, 50, 48, 49), (75, 88, 67, 68), (84, 76, 85), (424, 419, 421, 397), (87, 43, 52), (46, 86, 84, 45), (36, 35, 92, 93), (41, 91, 42), (42, 44, 31, 52), (246, 250, 244, 245), (327, 319, 320, 318), (275, 279, 288, 290), (281, 290, 282, 283), (58, 95, 56), (38, 66, 37, 65), (124, 122, 121, 123), (324, 318, 320, 325), (314, 309, 308, 312), (49, 96, 55), (253, 258, 242, 241), (126, 124, 123, 125), (79, 99, 32), (54, 100, 55), (286, 263, 287, 278), (308, 311, 306, 307), (62, 97, 64), (91, 36, 93), (63, 77, 94, 34), (92, 35, 95), (278, 274, 285, 286), (79, 78, 99), (52, 100, 87), (434, 411, 413, 426), (71, 46, 45), (98, 67, 88), (270, 285, 274, 284), (282, 289, 266, 262), (86, 76, 84), (75, 72, 74), (82, 73, 72), (85, 76, 68), (88, 75, 74, 47), (66, 56, 37), (75, 68, 76, 72), (38, 65, 41), (90, 47, 83), (307, 310, 315, 305), (394, 421, 419, 420), (55, 96, 53, 54), (217, 222, 215, 216), (64, 97, 50), (59, 58, 57), (77, 63, 62), (42, 91, 93), (95, 58, 92), (160, 151, 154, 159), (55, 52, 31, 103), (39, 38, 41, 43), (49, 48, 96), (55, 100, 52), (59, 62, 60), (71, 70, 89), (6, 11, 10, 4), (49, 55, 103), (122, 127, 120, 121), (92, 58, 29), (44, 42, 93), (62, 64, 102), (254, 259, 237, 236), (145, 142, 141, 147), (34, 94, 101), (101, 94, 80), (130, 131, 128, 129), (176, 165, 167, 177), (20, 5, 14, 19), (144, 140, 145, 147), (383, 387, 389, 382), (148, 155, 161, 158), (339, 336, 342, 340), (44, 93, 92, 29), (40, 57, 56, 66), (345, 350, 346, 347), (415, 414, 400, 410), (294, 293, 291, 292), (111, 113, 118, 119), (318, 330, 323, 327), (142, 145, 140, 143), (135, 132, 137, 136), (352, 349, 348, 351), (178, 200, 179, 180), (428, 429, 424, 423), (351, 346, 350, 352), (119, 112, 110, 111), (140, 144, 146, 143), (444, 439, 435, 445), (368, 372, 357, 369), (379, 375, 388, 392), (56, 95, 35, 37), (326, 319, 327, 323), (153, 149, 158, 161), (134, 139, 135, 136), (300, 302, 298, 299), (153, 161, 152, 156), (24, 17, 6, 16), (153, 156, 150, 149), (148, 159, 154, 155), (155, 157, 152, 161), (115, 118, 113, 114), (183, 169, 181, 182), (186, 197, 184, 185), (410, 400, 422, 423), (385, 390, 378, 384), (164, 202, 162, 163), (159, 148, 158, 149), (366, 359, 364, 367), (437, 438, 446, 436), (182, 193, 195, 183), (382, 391, 376, 383), (373, 360, 363, 361), (442, 443, 440, 441), (163, 203, 174, 164), (200, 171, 198, 179), (3, 2, 0, 1), (405, 395, 409, 408), (301, 295, 303, 304), (359, 374, 358, 364), (297, 303, 295, 296), (208, 207, 206), (265, 268, 286, 285), (210, 211, 206), (220, 233, 219, 212), (51, 61, 63, 34), (243, 251, 242, 239), (46, 71, 89, 81), (86, 82, 72, 76), (252, 256, 237, 241), (244, 248, 260, 255), (402, 417, 406, 393), (307, 313, 316, 308), (216, 215, 206), (220, 214, 206), (232, 223, 222, 217), (241, 237, 259, 253), (218, 209, 229, 227), (278, 287, 277, 272), (285, 270, 269, 265), (207, 233, 206), (228, 231, 213, 212), (233, 207, 218, 219), (251, 252, 241, 242), (233, 220, 206), (211, 208, 206), (214, 216, 206), (215, 210, 206), (243, 234, 235), (257, 234, 238, 248), (212, 219, 230, 228), (280, 275, 290, 281), (221, 226, 211, 210), (342, 336, 341, 332), (421, 394, 404, 398), (252, 251, 235), (249, 260, 248, 238), (223, 224, 221, 222), (80, 94, 77, 59), (247, 256, 235), (250, 246, 235), (216, 214, 213, 217), (234, 257, 235), (310, 306, 311, 309), (312, 316, 313, 305), (239, 242, 258, 240), (255, 261, 245, 244), (209, 218, 207, 208), (276, 280, 281, 284), (40, 66, 38, 39), (250, 257, 248, 244), (251, 243, 235), (257, 250, 235), (256, 252, 235), (246, 247, 235), (210, 215, 222, 221), (30, 60, 62, 102), (273, 276, 284, 274), (269, 271, 267), (271, 262, 266, 267), (65, 36, 91, 41), (266, 264, 267), (265, 269, 267), (32, 54, 53, 33), (270, 283, 271, 269), (263, 286, 268, 264), (264, 266, 289, 263), (247, 246, 245, 236), (343, 338, 337, 335), (279, 277, 287, 288), (214, 220, 212, 213), (87, 100, 99, 78), (127, 126, 125, 120), (154, 151, 157, 155), (288, 287, 263, 289), (264, 268, 265, 267), (90, 83, 81, 89), (208, 211, 226, 209), (329, 321, 324, 325), (274, 278, 272, 273), (256, 247, 236, 237), (391, 378, 390, 376), (329, 325, 317, 328), (438, 442, 441, 446), (370, 362, 371, 365), (193, 201, 194, 195), (310, 307, 306), (309, 311, 308), (29, 58, 60, 30), (393, 399, 403, 402), (305, 313, 307), (312, 308, 316), (236, 245, 261, 254), (43, 87, 78, 39), (289, 282, 290, 288), (226, 221, 224, 225), (305, 314, 312), (217, 213, 231, 232), (305, 315, 314), (151, 160, 150, 156), (106, 108, 104, 105), (83, 73, 82, 81), (319, 317, 325, 320), (86, 46, 81, 82), (47, 90, 98, 88), (71, 45, 69, 70), (309, 314, 315, 310), (99, 100, 54, 32), (330, 321, 322, 323), (326, 322, 328, 317), (332, 341, 331, 334), (340, 342, 333), (283, 270, 284, 281), (338, 341, 336, 337), (40, 39, 78, 80), (339, 335, 336), (262, 271, 283, 282), (147, 141, 146, 144), (335, 339, 331, 343), (331, 341, 343), (25, 12, 10, 15), (336, 335, 337), (85, 69, 45, 84), (341, 338, 343), (334, 344, 332), (172, 168, 170, 173), (132, 135, 139, 133), (114, 117, 116, 115), (11, 18, 15, 10), (367, 357, 361), (367, 364, 369), (364, 358, 369), (367, 369, 357), (370, 367, 361), (362, 370, 361), (362, 361, 363), (366, 373, 372), (366, 368, 359), (359, 368, 374), (366, 372, 368), (365, 373, 366), (371, 373, 365), (371, 360, 373), (360, 371, 362, 363), (199, 162, 202, 191), (339, 340, 334, 331), (168, 181, 169, 170), (361, 357, 372, 373), (160, 159, 149, 150), (355, 356, 353, 354), (392, 380, 377, 379), (102, 64, 49, 103), (383, 375, 379), (383, 376, 385), (376, 390, 385), (383, 385, 375), (387, 383, 379), (381, 387, 379), (381, 379, 377), (382, 392, 388), (382, 384, 391), (391, 384, 378), (382, 388, 384), (389, 392, 382), (386, 392, 389), (386, 380, 392), (9, 14, 5, 4), (173, 198, 171, 172), (185, 178, 180, 186), (445, 437, 436, 444), (299, 301, 304, 300), (136, 137, 138, 134), (133, 138, 137, 132), (190, 199, 191, 192), (156, 152, 157, 151), (409, 420, 425, 407), (59, 57, 40, 80), (67, 98, 70, 69), (401, 402, 403), (431, 428, 423, 422), (416, 396, 395, 405), (227, 230, 219, 218), (418, 415, 410, 397), (401, 414, 415), (401, 416, 417), (401, 404, 396), (401, 418, 398), (34, 101, 79, 32), (225, 229, 209, 226), (426, 413, 393, 406), (432, 434, 426, 408), (384, 388, 375, 385), (398, 418, 397, 421), (165, 187, 166, 167), (407, 432, 408, 409), (401, 415, 418), (401, 403, 414), (401, 417, 402), (401, 396, 416), (401, 398, 404), (240, 249, 238, 239), (412, 422, 400, 399), (399, 393, 413, 412), (396, 404, 394, 395), (433, 431, 422, 412), (423, 424, 397, 410), (340, 333, 344, 334), (408, 426, 406, 405), (36, 65, 37, 35), (414, 403, 399, 400), (427, 425, 420, 419), (411, 433, 412, 413), (430, 428, 431), (429, 427, 419, 424), (417, 416, 405, 406), (139, 134, 138, 133), (430, 427, 429), (430, 433, 411), (430, 425, 427), (430, 431, 433), (430, 411, 434), (430, 429, 428), (430, 434, 432), (430, 432, 407), (430, 407, 425), (4, 10, 12, 9), (369, 358, 374, 368), (23, 16, 5, 20), (332, 344, 333, 342), (380, 386, 381, 377), (197, 174, 203, 184)])
me_dotron.polygons.foreach_set('use_smooth', [True] * 391)
me_dotron.polygons.foreach_set('material_index', [10, 23, 1, 1, 1, 2, 26, 10, 10, 1, 3, 10, 7, 1, 1, 1, 2, 2, 6, 2, 11, 2, 2, 17, 2, 2, 2, 2, 2, 1, 2, 17, 2, 2, 2, 2, 2, 6, 2, 2, 2, 2, 2, 11, 17, 13, 13, 2, 2, 5, 17, 16, 2, 11, 5, 2, 2, 13, 16, 2, 2, 2, 2, 13, 2, 2, 6, 2, 2, 13, 12, 2, 2, 2, 2, 2, 2, 2, 2, 2, 16, 6, 2, 11, 2, 2, 2, 2, 2, 9, 2, 2, 2, 2, 2, 2, 1, 2, 5, 2, 2, 2, 11, 8, 2, 2, 6, 10, 1, 7, 26, 9, 18, 2, 2, 19, 6, 14, 4, 17, 7, 7, 19, 10, 6, 19, 4, 7, 3, 23, 26, 2, 17, 9, 7, 15, 9, 1, 9, 9, 9, 4, 10, 10, 6, 26, 10, 9, 23, 3, 10, 26, 23, 3, 10, 10, 0, 6, 15, 23, 15, 11, 12, 11, 11, 2, 11, 2, 2, 11, 11, 6, 16, 11, 11, 11, 11, 11, 13, 12, 11, 11, 11, 11, 11, 11, 11, 11, 11, 11, 11, 13, 11, 18, 6, 11, 11, 11, 2, 11, 11, 11, 11, 16, 16, 11, 11, 11, 13, 2, 11, 11, 11, 11, 11, 11, 2, 13, 12, 12, 2, 12, 12, 2, 12, 12, 12, 11, 18, 13, 11, 2, 5, 9, 13, 12, 2, 11, 17, 13, 11, 26, 17, 3, 23, 10, 16, 16, 2, 6, 16, 16, 11, 2, 13, 11, 16, 11, 16, 9, 3, 2, 17, 2, 2, 2, 16, 2, 17, 17, 18, 18, 13, 18, 2, 18, 12, 7, 18, 18, 1, 18, 2, 18, 18, 10, 7, 4, 1, 21, 21, 21, 21, 21, 21, 21, 22, 22, 22, 22, 22, 22, 22, 23, 10, 18, 10, 23, 9, 20, 26, 2, 24, 24, 24, 24, 24, 24, 24, 25, 25, 25, 25, 25, 25, 25, 1, 10, 10, 3, 15, 7, 7, 10, 9, 6, 2, 2, 6, 6, 6, 11, 6, 6, 6, 6, 6, 2, 11, 6, 6, 26, 6, 10, 6, 6, 6, 6, 6, 6, 11, 6, 6, 6, 6, 6, 18, 6, 2, 6, 6, 6, 6, 6, 6, 8, 6, 6, 6, 6, 6, 6, 6, 6, 6, 1, 23, 1, 18, 26, 10])
_uv = me_dotron.uv_layers.new(name='UVMap')
_uv.uv.foreach_set('vector', [0.04789, 0.9996, 0.000447, 0.9996, 0.000447, 0.000447, 0.04789, 0.000447, 0.5056, 0.9996, 0.4944, 0.9996, 0.4944, 0.000447, 0.5056, 0.000447, 0.000447, 0.7512, 0.000447, 0.5, 0.2488, 0.5, 0.2488, 0.7512, 0.7512, 0.2488, 0.7512, 0.5, 0.5, 0.5, 0.5, 0.2488, 0.9996, 0.5, 0.9996, 0.7512, 0.7512, 0.7512, 0.7512, 0.5, 0.8321, 0.4023, 0.8321, 0.4023, 0.4944, 0.3995, 0.4944, 0.3995, 0.4944, 0.9996, 0.3437, 0.9996, 0.3437, 0.000447, 0.4944, 0.000447, 0.09533, 0.9996, 0.04789, 0.9996, 0.04789, 0.000447, 0.09533, 0.000447, 0.2851, 0.9996, 0.2377, 0.9996, 0.2377, 0.000447, 0.2851, 0.000447, 0.2488, 0.2488, 0.2488, 0.5, 0.000447, 0.5, 0.000447, 0.2488, 0.6814, 0.000447, 0.9996, 0.000447, 0.9996, 0.9996, 0.6814, 0.9996, 0.2377, 0.9996, 0.1902, 0.9996, 0.1902, 0.000447, 0.2377, 0.000447, 0.1009, -0.04141, 0.3298, -0.05537, 0.3995, 0.9409, 0.1707, 0.9577, 0.9996, 0.000447, 0.9996, 0.2488, 0.7512, 0.2488, 0.7512, 0.000447, 0.000447, 0.9996, 0.000447, 0.7512, 0.2488, 0.7512, 0.2488, 0.9996, 0.7512, 0.9996, 0.7512, 0.7512, 0.9996, 0.7512, 0.9996, 0.9996, 0.9912, 0.3856, 0.9912, 0.3493, 0.9912, 0.1846, 0.9912, 0.1846, 0.4609, 0.567, 0.4609, 0.567, 0.3605, 0.5, 0.3605, 0.5, 0.000447, 0.000447, 0.000447, 0.000447, 0.000447, 0.000447, 0.000447, 0.000447, 0.2405, 0.3102, 0.2405, 0.3102, 0.4051, 0.1232, 0.4051, 0.1232, 0.000447, 0.000447, 0.000447, 0.000447, 0.000447, 0.000447, 0.000447, 0.000447, 0.2349, 0.9186, 0.2488, 0.3744, 0.2907, 0.5195, 0.9437, 0.4916, 0.8182, 0.5112, 0.8182, 0.4386, 0.9437, 0.4274, 0.5837, 0.000447, 0.7512, 0.000447, 0.7512, 0.9996, 0.5837, 0.9996, 0.4051, 0.1232, 0.5279, 0.0451, 0.5279, 0.0451, 0.4051, 0.1232, 0.2488, 0.3744, 0.4107, 0.1902, 0.2907, 0.5195, 0.8237, 0.1846, 0.5307, 0.1205, 0.486, 0.327, 0.8265, 0.3326, 0.2349, 0.9186, 0.2907, 0.5195, 0.2488, 0.3744, 0.2488, 0.3744, 0.3521, 0.4386, 0.4107, 0.1902, 0.000447, 0.2488, 0.000447, 0.000447, 0.2488, 0.000447, 0.2488, 0.2488, 0.8182, 0.02556, 0.9437, 0.04231, 0.9437, 0.1093, 0.8182, 0.09533, 0.5, 0.9996, 0.7512, 0.9996, -0.08328, 0.9996, 0.08417, 0.9996, 0.7288, 0.2488, 0.8182, 0.02556, 0.8182, 0.09533, 0.3521, 0.4386, 0.4274, 0.4498, 0.5307, 0.1205, 0.6451, 0.05347, 0.8209, 0.1177, 0.8209, 0.1177, 0.6451, 0.05347, 0.8182, 0.2684, 0.9437, 0.2684, 0.9437, 0.4274, 0.8182, 0.4386, 0.8182, 0.4386, 0.7288, 0.2823, 0.8182, 0.5112, 0.000447, 0.000447, 0.000447, 0.000447, 0.000447, 0.000447, 0.000447, 0.000447, 0.3521, 0.4386, 0.2907, 0.5195, 0.4107, 0.1902, 0.9437, 0.2684, 0.8182, 0.2684, 0.8182, 0.4386, 0.9437, 0.4274, -0.007925, 0.5251, -0.007925, 0.5251, 0.193, 0.3912, 0.193, 0.3912, 0.2349, 0.9186, 0.1093, 0.5195, 0.2488, 0.3744, 0.2488, 0.3744, 0.2405, 0.3102, 0.4051, 0.1232, 0.4107, 0.1902, 0.000447, 0.000447, 0.000447, 0.000447, 0.000447, 0.000447, 0.000447, 0.000447, 0.08417, 0.000447, 0.2488, 0.000447, 0.2488, 0.9996, 0.08417, 0.9996, 0.000447, 0.000447, 0.1986, 0.000447, 0.1986, 0.5307, 0.000447, 0.5307, 0.1986, 0.5307, 0.000447, 0.5307, 0.2293, 0.6256, 0.3409, 0.6256, 0.2488, 0.3744, 0.1093, 0.5195, 0.2349, 0.9186, 0.2963, 1.025, 0.2963, 1.025, 0.1763, 0.9884, 0.1763, 0.9884, 0.09813, 0.08417, 0.09813, 0.9158, -0.005134, 0.9996, -0.002344, -0.002344, 0.5, 0.9996, 0.08417, 0.9996, 0.2488, 0.9996, 0.4163, 0.9996, 0.1288, 0.9996, 0.000447, 0.5837, 0.8293, 0.00882, 0.8656, 0.98, 0.6451, 0.05347, 0.8237, 0.1846, 0.5307, 0.1205, 0.000447, 0.000447, 0.000447, 0.000447, 0.000447, 0.000447, 0.000447, 0.000447, 0.9019, 0.08417, 0.09813, 0.08417, -0.002344, -0.002344, 0.9968, -0.002344, 0.4609, 0.567, 0.4442, 0.5084, 0.4944, 0.3995, 0.486, 0.327, 0.4274, 0.4498, 0.5307, 0.1205, 0.793, 0.6256, 0.5921, 0.6256, 0.6423, 0.5307, 0.9996, 0.5307, 0.3856, 0.9996, 0.14, 0.9996, 0.14, 0.000447, 0.3856, 0.000447, 0.5307, 0.1205, 0.8237, 0.1846, 0.6451, 0.05347, 0.1093, 0.5195, -0.007925, 0.5251, 0.193, 0.3912, 0.486, 0.327, 0.4274, 0.4498, 0.4442, 0.5084, 0.4944, 0.3995, 0.193, 0.3912, -0.007925, 0.5251, 0.1093, 0.5195, 0.9996, 0.5307, 0.9996, 0.5307, 0.793, 0.6256, 0.793, 0.6256, 0.4609, 0.567, 0.3605, 0.5, 0.4442, 0.5084, 0.4107, 0.1902, 0.4274, 0.4498, 0.3521, 0.4386, 0.000447, 0.000447, 0.000447, 0.000447, 0.000447, 0.000447, 0.000447, 0.000447, 0.9912, 0.2684, 0.9437, 0.2684, 0.9437, 0.4274, 0.9912, 0.3493, 0.9437, 0.4274, 0.9437, 0.2684, 0.5921, 0.6256, 0.793, 0.6256, 0.9996, 0.5307, 0.6423, 0.5307, 0.2293, 0.6256, 0.3409, 0.6256, 0.3409, 0.9996, 0.2293, 0.9996, 0.8182, 0.2684, 0.7288, 0.2823, 0.8182, 0.4386, 0.8182, 0.2684, 0.7288, 0.2488, 0.8182, 0.09533, 0.8182, 0.09533, 0.8182, 0.02556, 0.7288, 0.2488, 0.8182, 0.5112, 0.7288, 0.2823, 0.8182, 0.4386, 0.9437, 0.2684, 0.8182, 0.2684, 0.8182, 0.09533, 0.9437, 0.1093, 0.2963, 1.025, 0.2349, 0.9186, 0.1763, 0.9884, 0.8182, 0.2684, 0.8182, 0.4386, 0.7288, 0.2823, 0.7288, 0.2488, 0.2963, 1.025, 0.1763, 0.9884, 0.2349, 0.9186, 0.9912, 0.1846, 0.9437, 0.1093, 0.9437, 0.04231, 0.8293, 0.00882, 0.000447, 0.5837, 0.1288, 0.9996, 0.8656, 0.98, 0.000447, 0.000447, 0.000447, 0.000447, 0.000447, 0.000447, 0.000447, 0.000447, 0.5307, 0.1205, 0.8237, 0.1846, 0.8265, 0.3326, 0.486, 0.327, 0.000447, 0.000447, 0.000447, 0.000447, 0.000447, 0.000447, 0.000447, 0.000447, 0.6451, 0.05347, 0.8237, 0.1846, 0.8209, 0.1177, 0.3521, 0.4386, 0.2488, 0.3744, 0.2907, 0.5195, 0.4274, 0.4498, 0.486, 0.327, 0.5307, 0.1205, 0.2488, 0.3744, 0.1093, 0.5195, 0.193, 0.3912, 0.1093, 0.5195, 0.2488, 0.3744, 0.193, 0.3912, 0.000447, 0.000447, 0.000447, 0.000447, 0.000447, 0.000447, 0.000447, 0.000447, 0.5307, 0.1205, 0.4107, 0.1902, 0.4051, 0.1232, 0.5279, 0.0451, 0.313, 0.5781, 0.2963, 1.025, 0.2349, 0.9186, 0.2907, 0.5195, 0.6451, 0.05347, 0.8209, 0.1177, 0.8237, 0.1846, 0.5307, 0.1205, 0.4274, 0.4498, 0.4107, 0.1902, 0.3521, 0.4386, 0.5307, 0.1205, 0.4107, 0.1902, 0.9912, 0.2684, 0.9912, 0.3856, 0.9912, 0.1846, 0.7512, 0.5, 0.7512, 0.7512, 0.5, 0.7512, 0.5, 0.5, 0.6451, 0.05347, 0.5307, 0.1205, 0.5279, 0.0451, 0.09813, 0.9158, 0.9019, 0.9158, 0.9968, 0.9996, -0.005134, 0.9996, 0.193, 0.3912, 0.2488, 0.3744, 0.2405, 0.3102, 0.2405, 0.3102, 0.2488, 0.3744, 0.193, 0.3912, 0.5307, 0.1205, 0.6451, 0.05347, 0.5279, 0.0451, 0.000447, 0.000447, 0.000447, 0.000447, 0.000447, 0.000447, 0.000447, 0.000447, 0.1651, 0.913, 0.3856, -0.06095, 1.114, 0.14, 0.4637, 0.9354, 0.4944, 0.3995, 0.4442, 0.5084, 0.4609, 0.567, 0.4609, 0.567, 0.4442, 0.5084, 0.3605, 0.5, 0.9996, 0.9996, 0.000447, 0.9996, 0.000447, 0.000447, 0.9996, 0.000447, 0.09533, 0.000447, 0.1428, 0.000447, 0.1428, 0.9996, 0.09533, 0.9996, 0.5, 0.000447, 0.5, 0.2488, 0.2488, 0.2488, 0.2488, 0.000447, 0.6647, -0.08049, 0.754, -0.08607, 0.8237, 0.913, 0.7344, 0.9186, 0.5056, 0.9996, 0.4944, 0.9996, 0.4944, 0.000447, 0.5056, 0.000447, 0.000447, 0.000447, 0.000447, 0.000447, 0.000447, 0.000447, 0.000447, 0.000447, 0.000447, 0.000447, 0.000447, 0.000447, 0.000447, 0.000447, 0.000447, 0.000447, 0.2405, 0.3102, 0.193, 0.3912, 0.193, 0.3912, 0.2405, 0.3102, 0.313, 0.5781, 0.2907, 0.5195, 0.2349, 0.9186, 0.2963, 1.025, 0.000447, 0.000447, 0.9521, 0.000447, 0.9521, 0.9996, 0.000447, 0.9996, 0.000447, 0.000447, 0.000447, 0.000447, 0.000447, 0.000447, 0.000447, 0.000447, 0.9996, 0.03673, 0.9996, 1.036, 0.000447, 1.036, 0.000447, 0.03673, 0.74, 0.000447, 0.8182, 0.000447, 0.8182, 0.9996, 0.74, 0.9996, 0.08417, 0.9996, -0.08328, 0.9996, -0.08328, 0.000447, 0.08417, 0.000447, 1.167, 0.8879, 0.8237, 0.913, 0.754, -0.08607, 1.097, -0.1112, 0.1651, 0.913, 0.3856, -0.06095, 1.114, 0.14, 0.4637, 0.9354, 0.9744, 0.000447, 0.9996, 0.000447, 0.9996, 0.9996, 0.9744, 0.9996, 0.62, 0.000447, 0.6674, 0.000447, 0.6674, 0.9996, 0.62, 0.9996, 0.000447, 0.000447, 0.000447, 0.000447, 0.000447, 0.000447, 0.000447, 0.000447, 0.9744, 0.9996, 0.9521, 0.9996, 0.9521, 0.000447, 0.9744, 0.000447, 0.74, 0.9996, 0.000447, 0.9996, 0.000447, 0.000447, 0.74, 0.000447, 0.1651, 0.913, 0.4637, 0.9354, 1.114, 0.14, 0.3856, -0.06095, 0.3381, 0.000447, 0.9996, 0.000447, 0.9996, 0.9996, 0.3381, 0.9996, 0.09533, 0.000447, 0.1623, 0.000447, 0.1623, 0.9996, 0.09533, 0.9996, 0.327, 0.9996, 0.1623, 0.9996, 0.1623, 0.000447, 0.327, 0.000447, 0.2349, 0.9186, 0.1093, 0.5195, -0.007925, 0.5251, 0.1763, 0.9884, 0.5, 0.000447, 0.2488, 0.000447, 0.08417, 0.000447, -0.08328, 0.000447, 0.000447, 0.000447, 0.000447, 0.000447, 0.000447, 0.000447, 0.000447, 0.000447, 0.6647, -0.08049, 0.754, -0.08607, 0.8237, 0.913, 0.7344, 0.9186, 0.207, 0.9996, 0.000447, 0.9996, 0.000447, 0.000447, 0.207, 0.000447, 0.000447, 0.000447, 0.000447, 0.000447, 0.000447, 0.000447, 0.000447, 0.000447, 0.9996, 0.2488, 0.9996, 0.5, 0.7512, 0.5, 0.7512, 0.2488, 0.000447, 0.000447, 0.000447, 0.000447, 0.000447, 0.000447, 0.000447, 0.000447, 0.000447, 0.000447, 0.000447, 0.000447, 0.000447, 0.000447, 0.000447, 0.000447, 0.000447, 0.000447, 0.000447, 0.000447, 0.000447, 0.000447, 0.000447, 0.000447, 0.9019, 0.9996, 0.8182, 0.9996, 0.8182, 0.000447, 0.9019, 0.000447, 0.9047, 0.9996, 0.8572, 0.9996, 0.8572, 0.000447, 0.9047, 0.000447, 0.5698, 0.9996, 0.5223, 0.9996, 0.5223, 0.000447, 0.5698, 0.000447, 0.000447, 0.000447, 0.000447, 0.000447, 0.000447, 0.000447, 0.000447, 0.000447, 0.09533, 0.9996, 0.000447, 0.9996, 0.000447, 0.000447, 0.09533, 0.000447, 0.4302, 0.9996, 0.38, 0.9996, 0.38, 0.000447, 0.4302, 0.000447, 0.000447, 0.000447, 0.000447, 0.000447, 0.000447, 0.000447, 0.000447, 0.000447, 0.5056, 0.000447, 0.8349, 0.000447, 0.8349, 0.9996, 0.5056, 0.9996, 0.3242, 0.9996, 0.01719, 0.9996, 0.01719, 0.000447, 0.3242, 0.000447, 0.9047, 0.000447, 0.9521, 0.000447, 0.9521, 0.9996, 0.9047, 0.9996, 0.5056, 0.000447, 0.8349, 0.000447, 0.8349, 0.9996, 0.5056, 0.9996, 0.327, 0.000447, 0.3353, 0.000447, 0.3353, 0.9996, 0.327, 0.9996, 0.00882, 0.9996, 0.000447, 0.9996, 0.000447, 0.000447, 0.00882, 0.000447, 0.4302, 0.000447, 0.4777, 0.000447, 0.4777, 0.9996, 0.4302, 0.9996, 0.6674, 0.000447, 0.7149, 0.000447, 0.7149, 0.9996, 0.6674, 0.9996, 0.000447, 0.9996, 0.000447, 0.000447, 0.9996, 0.000447, 0.9996, 0.9996, 0.000447, 0.000447, 0.000447, 0.000447, 0.000447, 0.000447, 0.000447, 0.000447, 0.4609, 0.000447, 0.486, 0.000447, 0.486, 0.9996, 0.4609, 0.9996, 0.8349, 0.000447, 0.9996, 0.000447, 0.9996, 0.9996, 0.8349, 0.9996, 0.9996, 0.9996, 0.486, 0.9996, 0.486, 0.000447, 0.9996, 0.000447, 0.000447, 0.000447, 0.000447, 0.000447, 0.000447, 0.000447, 0.793, 0.9996, 0.793, 0.9996, 0.793, 0.6256, 0.793, 0.6256, 0.000447, 0.000447, 0.000447, 0.000447, 0.000447, 0.000447, 0.000447, 0.000447, 0.000447, 0.000447, 0.000447, 0.000447, 0.000447, 0.000447, 0.8321, 0.4023, 0.8265, 0.3326, 0.486, 0.327, 0.4944, 0.3995, 0.000447, 0.000447, 0.000447, 0.000447, 0.000447, 0.000447, 0.000447, 0.000447, 0.9437, 0.2684, 0.9912, 0.2684, 0.9912, 0.1846, 0.9437, 0.1093, 0.8182, 0.2684, 0.8182, 0.09533, 0.7288, 0.2488, 0.7288, 0.2823, 0.000447, 0.000447, 0.000447, 0.000447, 0.000447, 0.000447, 0.000447, 0.000447, 0.000447, 0.000447, 0.000447, 0.000447, 0.000447, 0.000447, 0.000447, 0.000447, 0.000447, 0.000447, 0.000447, 0.000447, 0.000447, 0.000447, 0.000447, 0.000447, 0.3856, 0.000447, 0.5307, 0.000447, 0.5307, 0.9996, 0.3856, 0.9996, 0.000447, 0.000447, 0.000447, 0.000447, 0.000447, 0.000447, 0.000447, 0.000447, 0.000447, 0.000447, 0.000447, 0.000447, 0.000447, 0.000447, 0.000447, 0.000447, 0.000447, 0.000447, 0.000447, 0.000447, 0.000447, 0.000447, 0.000447, 0.000447, 0.000447, 0.000447, 0.000447, 0.000447, 0.000447, 0.000447, 0.000447, 0.000447, 0.000447, 0.000447, 0.000447, 0.000447, 0.9996, 0.5307, 0.6423, 0.5307, 0.6423, 0.000447, 0.9996, 0.000447, 0.793, 0.6256, 0.5921, 0.6256, 0.5921, 0.9996, 0.793, 0.9996, 0.000447, 0.000447, 0.000447, 0.000447, 0.000447, 0.000447, 0.000447, 0.000447, 0.000447, 0.000447, 0.000447, 0.000447, 0.000447, 0.000447, 0.000447, 0.000447, 0.000447, 0.000447, 0.000447, 0.000447, 0.000447, 0.000447, 0.000447, 0.000447, 0.000447, 0.000447, 0.000447, 0.000447, 0.000447, 0.000447, 0.000447, 0.000447, 0.000447, 0.000447, 0.000447, 0.000447, 0.000447, 0.000447, 0.000447, 0.000447, 0.000447, 0.000447, 0.000447, 0.000447, 0.000447, 0.000447, 0.000447, 0.000447, 0.000447, 0.000447, 0.000447, 0.000447, 0.000447, 0.000447, 0.000447, 0.000447, 0.000447, 0.000447, 0.000447, 0.000447, 0.000447, 0.000447, 0.000447, 0.000447, 0.000447, 0.000447, 0.000447, 0.000447, 0.000447, 0.000447, 0.000447, 0.000447, 0.000447, 0.000447, 0.000447, 0.000447, 0.1986, 0.000447, 0.000447, 0.000447, 0.000447, 0.5307, 0.1986, 0.5307, 0.000447, 0.000447, 0.000447, 0.000447, 0.000447, 0.000447, 0.000447, 0.000447, 0.000447, 0.000447, 0.000447, 0.000447, 0.000447, 0.000447, 0.000447, 0.000447, 0.000447, 0.000447, 0.000447, 0.000447, 0.000447, 0.000447, 0.000447, 0.000447, 0.000447, 0.000447, 0.000447, 0.000447, 0.000447, 0.000447, 0.000447, 0.000447, 0.000447, 0.000447, 0.000447, 0.000447, 0.000447, 0.000447, 0.000447, 0.000447, 0.000447, 0.000447, 0.000447, 0.000447, 0.000447, 0.000447, 0.3605, 0.5, 0.4442, 0.5084, 0.4274, 0.4498, 0.3521, 0.4386, 0.000447, 0.000447, 0.000447, 0.000447, 0.000447, 0.000447, 0.000447, 0.000447, 0.000447, 0.000447, 0.000447, 0.000447, 0.000447, 0.000447, 0.000447, 0.000447, 0.000447, 0.000447, 0.000447, 0.000447, 0.000447, 0.000447, 0.000447, 0.000447, 0.000447, 0.000447, 0.000447, 0.000447, 0.14, 0.000447, 0.14, 0.9996, 0.000447, 0.9996, 0.6256, 0.9996, 0.5307, 0.9996, 0.5307, 0.000447, 0.6256, 0.000447, 0.000447, 0.000447, 0.000447, 0.000447, 0.000447, 0.000447, 0.000447, 0.000447, 0.000447, 0.000447, 0.000447, 0.000447, 0.000447, 0.000447, 0.000447, 0.000447, 0.000447, 0.000447, 0.000447, 0.000447, 0.000447, 0.000447, 0.000447, 0.000447, 0.6423, 0.000447, 0.1986, 0.000447, 0.1986, 0.5307, 0.6423, 0.5307, 0.313, 0.5781, 0.2963, 1.025, 0.2963, 1.025, 0.313, 0.5781, 0.000447, 0.000447, 0.000447, 0.000447, 0.000447, 0.000447, 0.000447, 0.000447, 0.000447, 0.000447, 0.000447, 0.000447, 0.000447, 0.000447, 0.000447, 0.000447, 0.000447, 0.000447, 0.000447, 0.000447, 0.000447, 0.000447, 0.000447, 0.000447, 0.000447, 0.000447, 0.000447, 0.000447, 0.000447, 0.000447, 0.000447, 0.000447, 0.000447, 0.000447, 0.000447, 0.000447, 0.000447, 0.000447, 0.000447, 0.000447, 0.4051, 0.1232, 0.4107, 0.1902, 0.5307, 0.1205, 0.5279, 0.0451, 0.9996, 0.000447, 0.6423, 0.000447, 0.6423, 0.5307, 0.9996, 0.5307, 0.5921, 0.9996, 0.3409, 0.9996, 0.5251, 0.9996, 0.3409, 0.9996, 0.2293, 0.9996, 0.3409, 0.9996, 0.5251, 0.9996, 0.1763, 0.9884, -0.007925, 0.5251, 0.1093, 0.5195, 0.2349, 0.9186, 0.3409, 0.9996, 0.5921, 0.9996, 0.5251, 0.9996, 0.793, 0.9996, 0.5921, 0.9996, 0.5251, 0.9996, 0.4944, 0.3995, 0.486, 0.327, 0.8265, 0.3326, 0.8321, 0.4023, 0.5921, 0.6256, 0.3409, 0.6256, 0.3409, 0.9996, 0.5921, 0.9996, 0.5921, 0.6256, 0.793, 0.6256, 0.793, 0.9996, 0.5921, 0.9996, 0.5921, 0.9996, 0.3409, 0.9996, 0.3409, 0.6256, 0.5921, 0.6256, 0.000447, 0.000447, 0.000447, 0.000447, 0.000447, 0.000447, 0.000447, 0.000447, 0.000447, 0.000447, 0.000447, 0.000447, 0.000447, 0.000447, 0.000447, 0.000447, 0.1986, 0.000447, 0.6423, 0.000447, 0.6423, 0.5307, 0.1986, 0.5307, 0.000447, 0.000447, 0.000447, 0.000447, 0.000447, 0.000447, 0.000447, 0.000447, 0.3521, 0.4386, 0.4274, 0.4498, 0.4442, 0.5084, 0.3605, 0.5, 0.9019, 0.9158, 0.9019, 0.08417, 0.9968, -0.002344, 0.9968, 0.9996, 0.000447, 0.000447, 0.000447, 0.000447, 0.000447, 0.000447, 0.000447, 0.000447, 0.1986, 0.5307, 0.6423, 0.5307, 0.5921, 0.6256, 0.3409, 0.6256, 0.5921, 0.9996, 0.793, 0.9996, 0.793, 0.9996, 0.5251, 0.9996, 0.9912, 0.1846, 0.9437, 0.04231, 0.9437, 0.1093, 0.9912, 0.1846, 0.000447, 0.000447, 0.000447, 0.000447, 0.000447, 0.000447, 0.000447, 0.000447, 0.5837, 0.9996, 0.7512, 0.9996, 0.5, 0.9996, 0.4163, 0.9996, 0.9996, 0.5307, 0.9996, 0.5307, 0.9996, 0.000447, 0.9996, 0.000447, 0.000447, 0.000447, 0.000447, 0.000447, 0.000447, 0.000447, 0.000447, 0.000447, 0.8349, 0.000447, 0.9996, 0.000447, 0.9996, 0.9996, 0.8349, 0.9996, 0.5837, 0.9996, 0.4163, 0.9996, 0.4163, 0.000447, 0.5837, 0.000447, 0.01719, 0.9996, 0.00882, 0.9996, 0.00882, 0.000447, 0.01719, 0.000447, 0.4944, 0.9996, 0.3437, 0.9996, 0.3437, 0.000447, 0.4944, 0.000447, 0.9521, 0.000447, 0.9996, 0.000447, 0.9996, 0.9996, 0.9521, 0.9996, 0.000447, 0.5837, 0.8293, 0.00882, 0.1651, 0.000447, 0.000447, 0.5837, 0.1651, 0.000447, 0.8293, 0.00882, 0.2405, 0.3102, 0.2488, 0.3744, 0.4107, 0.1902, 0.4051, 0.1232, 0.000447, 0.000447, 0.000447, 0.000447, 0.000447, 0.000447, 0.000447, 0.000447, 0.8656, 0.98, 0.9996, 0.6116, 0.8293, 0.00882, 0.8656, 0.98, 0.8293, 0.00882, 0.9996, 0.6116, 0.000447, 0.000447, 0.000447, 0.000447, 0.000447, 0.000447, 0.000447, 0.000447, 0.2907, 0.5195, 0.3521, 0.4386, 0.3605, 0.5, 0.313, 0.5781, 0.3409, 0.6256, 0.2293, 0.6256, 0.000447, 0.5307, 0.1986, 0.5307, 0.000447, 0.000447, 0.000447, 0.000447, 0.000447, 0.000447, 0.000447, 0.000447, 0.6256, 0.000447, 0.8991, 0.9996, 0.6256, 0.9996, 0.000447, 0.000447, 0.000447, 0.000447, 0.000447, 0.000447, 0.000447, 0.000447, 0.6256, 0.000447, 0.8991, 0.000447, 0.8991, 0.9996, 0.000447, 0.000447, 0.000447, 0.000447, 0.000447, 0.000447, 0.000447, 0.000447, 0.6814, 0.9996, 0.000447, 0.9996, 0.000447, 0.000447, 0.6814, 0.000447, 0.9437, 0.04231, 0.8182, 0.02556, 0.8182, 0.09533, 0.9437, 0.1093, 0.2488, 0.000447, 0.4163, 0.000447, 0.4163, 0.9996, 0.2488, 0.9996, 0.8182, 0.2684, 0.9437, 0.2684, 0.9437, 0.1093, 0.8182, 0.09533, 0.9437, 0.1093, 0.9912, 0.1846, 0.9912, 0.3493, 0.9437, 0.2684, 0.9912, 0.2684, 0.9437, 0.4274, 0.9437, 0.4916, 0.9912, 0.3856, 0.9996, 0.9996, 0.8991, 0.9996, 0.8991, 0.000447, 0.9996, 0.000447, 0.4442, 0.5084, 0.4274, 0.4498, 0.486, 0.327, 0.4944, 0.3995, 0.9158, 0.9996, 0.7512, 0.9996, 0.7512, 0.000447, 0.9158, 0.000447, 0.5, 0.000447, 0.7512, 0.000447, 0.5837, 0.000447, 0.4163, 0.000447, 0.000447, 0.000447, 0.000447, 0.000447, 0.000447, 0.000447, 0.000447, 0.000447, 0.000447, 0.000447, 0.000447, 0.000447, 0.000447, 0.000447, 0.3409, 0.6256, 0.5921, 0.6256, 0.6423, 0.5307, 0.1986, 0.5307, 0.000447, 0.000447, 0.000447, 0.000447, 0.000447, 0.000447, 0.000447, 0.000447, 0.313, 0.5781, 0.313, 0.5781, 0.3605, 0.5, 0.3605, 0.5, 0.000447, 0.000447, 0.000447, 0.000447, 0.000447, 0.000447, 0.2293, 0.9996, 0.3409, 0.9996, 0.3409, 0.6256, 0.2293, 0.6256, 0.7344, 0.9186, 0.3995, 0.9409, 0.3298, -0.05537, 0.6647, -0.08049, 0.000447, 0.000447, 0.000447, 0.000447, 0.000447, 0.000447, 0.000447, 0.000447, 0.000447, 0.000447, 0.000447, 0.000447, 0.000447, 0.000447, 0.2488, 0.9996, 0.2488, 0.7512, 0.5, 0.7512, 0.5, 0.9996, 0.000447, 0.000447, 0.000447, 0.000447, 0.000447, 0.000447, 0.8182, 0.5112, 0.9437, 0.4916, 0.9437, 0.4274, 0.8182, 0.4386, 0.000447, 0.000447, 0.000447, 0.000447, 0.000447, 0.000447, 0.000447, 0.000447, 0.000447, 0.000447, 0.000447, 0.000447, 0.7623, 0.000447, 0.8098, 0.000447, 0.8098, 0.9996, 0.7623, 0.9996, 1.167, 0.8879, 0.8237, 0.913, 0.754, -0.08607, 1.097, -0.1112, 0.9019, 0.000447, 0.9996, 0.000447, 0.9996, 0.9996, 0.9019, 0.9996, 0.7512, 0.7512, 0.7512, 0.9996, 0.5, 0.9996, 0.5, 0.7512, 0.000447, 0.9828, 0.9996, 0.4749, 0.9075, 0.9633, 0.000447, 0.9828, 0.000447, 0.000447, 0.9019, 0.2851, 0.000447, 0.000447, 0.9019, 0.000447, 0.9019, 0.2851, 0.000447, 0.9828, 0.9019, 0.2851, 0.9996, 0.4749, 0.03673, 0.9996, 0.000447, 0.9828, 0.9075, 0.9633, 0.86, 0.9996, 0.03673, 0.9996, 0.9075, 0.9633, 0.86, 0.9996, 0.9075, 0.9633, 0.8935, 0.9884, 0.000447, 0.9828, 0.9075, 0.9633, 0.9996, 0.4749, 0.000447, 0.9828, 0.9019, 0.2851, 0.000447, 0.000447, 0.000447, 0.000447, 0.9019, 0.2851, 0.9019, 0.000447, 0.000447, 0.9828, 0.9996, 0.4749, 0.9019, 0.2851, 0.03673, 0.9996, 0.9075, 0.9633, 0.000447, 0.9828, 0.86, 0.9996, 0.9075, 0.9633, 0.03673, 0.9996, 0.86, 0.9996, 0.8935, 0.9884, 0.9075, 0.9633, 0.3353, 0.000447, 0.3437, 0.000447, 0.3437, 0.9996, 0.3353, 0.9996, 0.3326, 0.000447, 0.38, 0.000447, 0.38, 0.9996, 0.3326, 0.9996, 0.000447, 0.000447, 0.000447, 0.000447, 0.000447, 0.000447, 0.000447, 0.000447, 0.8098, 0.000447, 0.8572, 0.000447, 0.8572, 0.9996, 0.8098, 0.9996, 0.327, 0.9996, 0.1623, 0.9996, 0.1623, 0.000447, 0.327, 0.000447, 0.000447, 0.000447, 0.000447, 0.000447, 0.000447, 0.000447, 0.000447, 0.000447, 0.9996, 0.9996, 0.000447, 0.9996, 0.000447, 0.000447, 0.9996, 0.000447, 0.327, 0.000447, 0.3353, 0.000447, 0.3353, 0.9996, 0.327, 0.9996, 0.5279, 0.0451, 0.6451, 0.05347, 0.6451, 0.05347, 0.5279, 0.0451, 0.000447, 0.9828, 0.9996, 0.4749, 0.9075, 0.9633, 0.000447, 0.9828, 0.000447, 0.000447, 0.9019, 0.2851, 0.000447, 0.000447, 0.9019, 0.000447, 0.9019, 0.2851, 0.000447, 0.9828, 0.9019, 0.2851, 0.9996, 0.4749, 0.03673, 0.9996, 0.000447, 0.9828, 0.9075, 0.9633, 0.86, 0.9996, 0.03673, 0.9996, 0.9075, 0.9633, 0.86, 0.9996, 0.9075, 0.9633, 0.8935, 0.9884, 0.000447, 0.9828, 0.9075, 0.9633, 0.9996, 0.4749, 0.000447, 0.9828, 0.9019, 0.2851, 0.000447, 0.000447, 0.000447, 0.000447, 0.9019, 0.2851, 0.9019, 0.000447, 0.000447, 0.9828, 0.9996, 0.4749, 0.9019, 0.2851, 0.03673, 0.9996, 0.9075, 0.9633, 0.000447, 0.9828, 0.86, 0.9996, 0.9075, 0.9633, 0.03673, 0.9996, 0.86, 0.9996, 0.8935, 0.9884, 0.9075, 0.9633, 0.2488, 0.5, 0.2488, 0.2488, 0.5, 0.2488, 0.5, 0.5, 0.7623, 0.9996, 0.7149, 0.9996, 0.7149, 0.000447, 0.7623, 0.000447, 0.5698, 0.000447, 0.62, 0.000447, 0.62, 0.9996, 0.5698, 0.9996, 0.3381, 0.9996, 0.3242, 0.9996, 0.3242, 0.000447, 0.3381, 0.000447, 0.207, 0.000447, 0.4609, 0.000447, 0.4609, 0.9996, 0.207, 0.9996, 0.7344, 0.9186, 0.3995, 0.9409, 0.3298, -0.05537, 0.6647, -0.08049, 0.1009, -0.04141, 0.3298, -0.05537, 0.3995, 0.9409, 0.1707, 0.9577, 0.2851, 0.000447, 0.3326, 0.000447, 0.3326, 0.9996, 0.2851, 0.9996, 0.000447, 0.000447, 0.000447, 0.000447, 0.000447, 0.000447, 0.000447, 0.000447, 0.000447, 0.000447, 0.000447, 0.000447, 0.000447, 0.000447, 0.000447, 0.000447, 0.3521, 0.4386, 0.2907, 0.5195, 0.313, 0.5781, 0.3605, 0.5, 0.9437, 0.4274, 0.9912, 0.3493, 0.9912, 0.3856, 0.9437, 0.4916, 0.000447, 0.000447, 0.000447, 0.000447, 0.000447, 0.000447, 0.000447, 0.000447, 0.000447, 0.000447, 0.000447, 0.000447, 0.000447, 0.000447, 0.000447, 0.000447, 0.000447, 0.000447, 0.000447, 0.000447, 0.000447, 0.000447, 0.000447, 0.000447, 0.000447, 0.000447, 0.000447, 0.000447, 0.000447, 0.000447, 0.000447, 0.000447, 0.000447, 0.000447, 0.000447, 0.000447, 0.000447, 0.000447, 0.000447, 0.000447, 0.000447, 0.000447, 0.000447, 0.000447, 0.000447, 0.000447, 0.000447, 0.000447, 0.000447, 0.000447, 0.000447, 0.000447, 0.000447, 0.000447, 0.000447, 0.000447, 0.000447, 0.000447, 0.000447, 0.000447, 0.000447, 0.000447, 0.4944, 0.3995, 0.4609, 0.567, 0.4609, 0.567, 0.4944, 0.3995, 0.000447, 0.000447, 0.000447, 0.000447, 0.000447, 0.000447, 0.000447, 0.000447, 0.000447, 0.000447, 0.000447, 0.000447, 0.000447, 0.000447, 0.000447, 0.000447, 0.000447, 0.000447, 0.000447, 0.000447, 0.000447, 0.000447, 0.000447, 0.000447, 0.09533, 0.000447, 0.1623, 0.000447, 0.1623, 0.9996, 0.09533, 0.9996, 0.000447, 0.000447, 0.000447, 0.000447, 0.000447, 0.000447, 0.000447, 0.000447, 0.1428, 0.000447, 0.1902, 0.000447, 0.1902, 0.9996, 0.1428, 0.9996, 0.000447, 0.000447, 0.000447, 0.000447, 0.000447, 0.000447, 0.000447, 0.000447, 0.000447, 0.000447, 0.000447, 0.000447, 0.000447, 0.000447, 0.000447, 0.000447, 0.000447, 0.000447, 0.000447, 0.000447, 0.000447, 0.000447, 0.000447, 0.000447, 0.000447, 0.000447, 0.000447, 0.000447, 0.000447, 0.000447, 0.000447, 0.000447, 0.000447, 0.000447, 0.000447, 0.000447, 0.000447, 0.000447, 0.000447, 0.000447, 0.000447, 0.000447, 0.000447, 0.000447, 0.000447, 0.000447, 0.000447, 0.000447, 0.000447, 0.000447, 0.000447, 0.000447, 0.000447, 0.000447, 0.000447, 0.000447, 0.000447, 0.000447, 0.000447, 0.000447, 0.000447, 0.000447, 0.000447, 0.000447, 0.000447, 0.000447, 0.000447, 0.000447, 0.000447, 0.000447, 0.000447, 0.000447, 0.000447, 0.000447, 0.000447, 0.000447, 0.000447, 0.000447, 0.000447, 0.000447, 0.000447, 0.000447, 0.000447, 0.000447, 0.000447, 0.000447, 0.000447, 0.000447, 0.000447, 0.000447, 0.000447, 0.000447, 0.000447, 0.000447, 0.000447, 0.000447, 0.000447, 0.000447, 0.000447, 0.000447, 0.000447, 0.000447, -0.007925, 0.5251, 0.1763, 0.9884, 0.1763, 0.9884, -0.007925, 0.5251, 0.000447, 0.000447, 0.000447, 0.000447, 0.000447, 0.000447, 0.000447, 0.000447, 0.000447, 0.000447, 0.000447, 0.000447, 0.000447, 0.000447, 0.000447, 0.000447, 0.000447, 0.000447, 0.000447, 0.000447, 0.000447, 0.000447, 0.000447, 0.000447, 0.000447, 0.000447, 0.000447, 0.000447, 0.000447, 0.000447, 0.000447, 0.000447, 0.000447, 0.000447, 0.000447, 0.000447, 0.000447, 0.000447, 0.000447, 0.000447, 0.000447, 0.000447, 0.000447, 0.000447, 0.000447, 0.000447, 0.1651, 0.913, 0.4637, 0.9354, 1.114, 0.14, 0.3856, -0.06095, 0.000447, 0.000447, 0.000447, 0.000447, 0.000447, 0.000447, 0.000447, 0.000447, 0.000447, 0.000447, 0.000447, 0.000447, 0.000447, 0.000447, 0.000447, 0.000447, 0.000447, 0.000447, 0.000447, 0.000447, 0.000447, 0.000447, 0.000447, 0.000447, 0.000447, 0.000447, 0.000447, 0.000447, 0.000447, 0.000447, 0.000447, 0.000447, 0.000447, 0.000447, 0.000447, 0.000447, 0.000447, 0.000447, 0.000447, 0.000447, 0.000447, 0.000447, 0.000447, 0.000447, 0.000447, 0.000447, 0.000447, 0.000447, 0.000447, 0.000447, 0.000447, 0.000447, 0.000447, 0.000447, 0.5, 0.5, 0.5, 0.7512, 0.2488, 0.7512, 0.2488, 0.5, 0.09533, 0.9996, 0.000447, 0.9996, 0.000447, 0.000447, 0.09533, 0.000447, 0.7512, 0.000447, 0.7512, 0.2488, 0.5, 0.2488, 0.5, 0.000447, 0.000447, 0.000447, 0.000447, 0.000447, 0.000447, 0.000447, 0.000447, 0.000447, 0.3353, 0.000447, 0.3437, 0.000447, 0.3437, 0.9996, 0.3353, 0.9996, 0.5223, 0.9996, 0.4777, 0.9996, 0.4777, 0.000447, 0.5223, 0.000447])
me_dotron.materials.append(mat_dotronmarquee)
me_dotron.materials.append(mat_dotronmonitor)
me_dotron.materials.append(mat_dotronjoystick)
me_dotron.materials.append(mat_dotronblack)
me_dotron.materials.append(mat_dotroncpotopper)
me_dotron.materials.append(mat_dotronbezel)
me_dotron.materials.append(mat_dotronblackspinner)
me_dotron.materials.append(mat_dotroninnerbezelred)
me_dotron.materials.append(mat_dotroninnerbezelmulti)
me_dotron.materials.append(mat_dotronblacklight)
me_dotron.materials.append(mat_dotronblacklightcover)
me_dotron.materials.append(mat_dotronwhite)
me_dotron.materials.append(mat_dotronredjoystickbutton)
me_dotron.materials.append(mat_dotronjoystickbuttonchrome)
me_dotron.materials.append(mat_dotroncoindoor)
me_dotron.materials.append(mat_dotroncpo)
me_dotron.materials.append(mat_dotronjoystickinsert)
me_dotron.materials.append(mat_dotronchrome)
me_dotron.materials.append(mat_dotronred)
me_dotron.materials.append(mat_dotronspeaker)
me_dotron.materials.append(mat_dotronglass)
me_dotron.materials.append(mat_dotronsideleftmulti)
me_dotron.materials.append(mat_dotronsideleftblack)
me_dotron.materials.append(mat_dotronsidelefttmold)
me_dotron.materials.append(mat_dotronsiderightblack)
me_dotron.materials.append(mat_dotronsiderightmulti)
me_dotron.materials.append(mat_dotronsiderighttmold)
me_dotron.use_remesh_fix_poles = True
me_dotron.use_remesh_preserve_attributes = False
me_dotron.update()

# ---- objects
ob_dotron = bpy.data.objects.new('dotron', me_dotron)

# ---- transforms, parenting, visibility, modifiers, constraints
ob_dotron.location = (0.03362, -0.004137, 1.041)
ob_dotron.rotation_euler = (1.571, 0.0, 0.0)
_m = ob_dotron.modifiers.new('Auto Smooth', 'NODES')
_m.node_group = ng_auto_smooth
_gi = [s.identifier for s in ng_auto_smooth.interface.items_tree if s.item_type == 'SOCKET' and s.in_out == 'INPUT']
_m[_gi[1]] = 1.047  # Angle
_m = ob_dotron.modifiers.new('WeightedNormal', 'WEIGHTED_NORMAL')
_m.keep_sharp = True

# ---- collection membership
scene.collection.objects.link(ob_dotron)

# ---- scene / render settings (as saved in the file)
scene.frame_start = 1; scene.frame_end = 250; scene.frame_set(1)
scene.render.engine = 'BLENDER_EEVEE_NEXT'
scene.cycles.use_denoising = False
scene.cycles.samples = 128
scene.cycles.sampling_pattern = 'TABULATED_SOBOL'
scene.cycles.use_adaptive_sampling = False
scene.cycles.use_light_tree = False
scene.view_settings.view_transform = 'Filmic'
bpy.context.view_layer.update()

# ---- added for rendering (the .blend has no active camera and no usable light): camera, sun
cam_auto = bpy.data.cameras.new('AutoCamera')
cam_auto.lens = 50.0
cam_auto.sensor_width = 36.0
cam_auto.clip_end = 1000.0
ob_auto_camera = bpy.data.objects.new('AutoCamera', cam_auto)
scene.collection.objects.link(ob_auto_camera)
ob_auto_camera.location = (2.01003, -2.15693, 2.51258)
ob_auto_camera.rotation_euler = (1.09748, -7.21219e-08, 0.694738)
scene.camera = ob_auto_camera
light_auto_sun = bpy.data.lights.new('AutoSun', 'SUN')
light_auto_sun.energy = 3.0
light_auto_sun.angle = 0.0523599
ob_auto_sun = bpy.data.objects.new('AutoSun', light_auto_sun)
scene.collection.objects.link(ob_auto_sun)
ob_auto_sun.rotation_euler = (0.872665, 0.174533, 0.523599)
bpy.context.view_layer.update()
